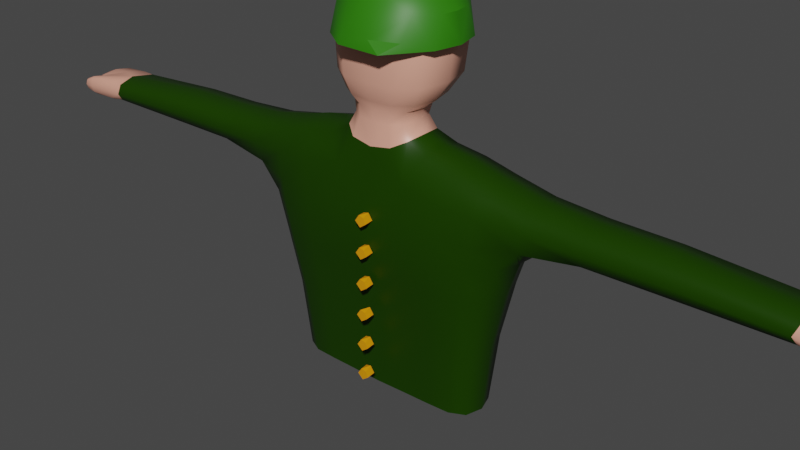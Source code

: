# Source: solider_body.blend  (saved by Blender 2.91.10; exported with 4.5.12 LTS)
import bpy
from mathutils import Matrix  # noqa: F401  (used for matrix-valued properties, if any)

bpy.ops.wm.read_factory_settings(use_empty=True)
scene = bpy.context.scene
scene.name = 'Scene'

# ---- collections
col_collection = bpy.data.collections.new('Collection'); scene.collection.children.link(col_collection)

# ---- materials (node trees are filled in below, after node groups)
mat_material_001 = bpy.data.materials.new('Material.001')
mat_material_001.alpha_threshold = 0.0
mat_material_001.use_transparent_shadow = False
mat_material_001.line_color = (0.0, 0.0, 0.0, 1.0)
mat_material_003 = bpy.data.materials.new('Material.003')
mat_material_003.alpha_threshold = 0.0
mat_material_003.use_transparent_shadow = False
mat_material_003.line_color = (0.0, 0.0, 0.0, 1.0)
mat_material_005 = bpy.data.materials.new('Material.005')
mat_material_005.alpha_threshold = 0.0
mat_material_005.use_transparent_shadow = False
mat_material_005.line_color = (0.0, 0.0, 0.0, 1.0)
mat_material_004 = bpy.data.materials.new('Material.004')
mat_material_004.use_transparent_shadow = False
mat_material_006 = bpy.data.materials.new('Material.006')
mat_material_006.use_transparent_shadow = False

# ---- node groups
ng_auto_smooth = bpy.data.node_groups.new('Auto Smooth', 'GeometryNodeTree')
_s = ng_auto_smooth.interface.new_socket(name='Geometry', in_out='OUTPUT', socket_type='NodeSocketGeometry')
_s = ng_auto_smooth.interface.new_socket(name='Geometry', in_out='INPUT', socket_type='NodeSocketGeometry')
_s = ng_auto_smooth.interface.new_socket(name='Angle', in_out='INPUT', socket_type='NodeSocketFloat')
_s.subtype = 'ANGLE'
_s.min_value = 0.0
_s.max_value = 3.142
ng_auto_smooth.is_modifier = True
_N = ng_auto_smooth.nodes; _L = ng_auto_smooth.links
n0 = _N.new('NodeGroupOutput'); n0.name = 'Group Output'; n0.location = (480, -100)
n1 = _N.new('NodeGroupInput'); n1.name = 'Group Input'; n1.location = (-420, -300)
n2 = _N.new('NodeGroupInput'); n2.name = 'Group Input.001'; n2.location = (-60, -100)
n3 = _N.new('GeometryNodeSetShadeSmooth'); n3.name = 'Set Shade Smooth'; n3.location = (120, -100)
n3.domain = 'EDGE'
n4 = _N.new('GeometryNodeSetShadeSmooth'); n4.name = 'Set Shade Smooth.001'; n4.location = (300, -100)
n5 = _N.new('GeometryNodeInputMeshEdgeAngle'); n5.name = 'Edge Angle'; n5.location = (-420, -220)
n6 = _N.new('GeometryNodeInputEdgeSmooth'); n6.name = 'Is Edge Smooth'; n6.location = (-60, -160)
n7 = _N.new('GeometryNodeInputShadeSmooth'); n7.name = 'Is Face Smooth'; n7.location = (-240, -340)
n8 = _N.new('FunctionNodeBooleanMath'); n8.name = 'Boolean Math'; n8.location = (-60, -220)
n9 = _N.new('FunctionNodeCompare'); n9.name = 'Compare'; n9.location = (-240, -180)
n9.operation = 'LESS_EQUAL'
_L.new(n5.outputs[0], n9.inputs[0])
_L.new(n4.outputs[0], n0.inputs[0])
_L.new(n1.outputs[1], n9.inputs[1])
_L.new(n9.outputs[0], n8.inputs[0])
_L.new(n7.outputs[0], n8.inputs[1])
_L.new(n2.outputs[0], n3.inputs[0])
_L.new(n6.outputs[0], n3.inputs[1])
_L.new(n3.outputs[0], n4.inputs[0])
_L.new(n8.outputs[0], n3.inputs[2])
n0.is_active_output = True

# ---- material node trees
mat_material_001.use_nodes = True; mat_material_001.node_tree.nodes.clear()
_N = mat_material_001.node_tree.nodes; _L = mat_material_001.node_tree.links
n0 = _N.new('ShaderNodeOutputMaterial'); n0.name = 'Material Output'; n0.location = (300, 300)
n1 = _N.new('ShaderNodeBsdfPrincipled'); n1.name = 'Principled BSDF'; n1.location = (10, 300)
n1.distribution = 'GGX'
n1.subsurface_method = 'BURLEY'
n1.inputs[0].default_value = (0.01107, 0.04359, 0.0, 1.0)
n1.inputs[2].default_value = 0.4
n1.inputs[3].default_value = 1.45
n1.inputs[13].default_value = 0.1091
n1.inputs[27].default_value = (0.0, 0.0, 0.0, 1.0)
n1.inputs[28].default_value = 1.0
_L.new(n1.outputs[0], n0.inputs[0])
n0.is_active_output = True
mat_material_003.use_nodes = True; mat_material_003.node_tree.nodes.clear()
_N = mat_material_003.node_tree.nodes; _L = mat_material_003.node_tree.links
n0 = _N.new('ShaderNodeOutputMaterial'); n0.name = 'Material Output'; n0.location = (300, 300)
n1 = _N.new('ShaderNodeBsdfPrincipled'); n1.name = 'Principled BSDF'; n1.location = (10, 300)
n1.distribution = 'GGX'
n1.subsurface_method = 'BURLEY'
n1.inputs[0].default_value = (0.02026, 0.02026, 0.02026, 1.0)
n1.inputs[2].default_value = 0.4
n1.inputs[3].default_value = 1.45
n1.inputs[27].default_value = (0.0, 0.0, 0.0, 1.0)
n1.inputs[28].default_value = 1.0
_L.new(n1.outputs[0], n0.inputs[0])
n0.is_active_output = True
mat_material_005.use_nodes = True; mat_material_005.node_tree.nodes.clear()
_N = mat_material_005.node_tree.nodes; _L = mat_material_005.node_tree.links
n0 = _N.new('ShaderNodeOutputMaterial'); n0.name = 'Material Output'; n0.location = (300, 300)
n1 = _N.new('ShaderNodeBsdfPrincipled'); n1.name = 'Principled BSDF'; n1.location = (10, 300)
n1.distribution = 'GGX'
n1.subsurface_method = 'BURLEY'
n1.inputs[0].default_value = (0.8, 0.371, 0.2708, 1.0)
n1.inputs[2].default_value = 0.4
n1.inputs[3].default_value = 1.45
n1.inputs[27].default_value = (0.0, 0.0, 0.0, 1.0)
n1.inputs[28].default_value = 1.0
_L.new(n1.outputs[0], n0.inputs[0])
n0.is_active_output = True
mat_material_004.use_nodes = True; mat_material_004.node_tree.nodes.clear()
_N = mat_material_004.node_tree.nodes; _L = mat_material_004.node_tree.links
n0 = _N.new('ShaderNodeBsdfPrincipled'); n0.name = 'Principled BSDF'; n0.location = (10, 300)
n0.distribution = 'GGX'
n0.subsurface_method = 'BURLEY'
n0.inputs[0].default_value = (0.02353, 0.1834, 0.0, 1.0)
n0.inputs[3].default_value = 1.45
n0.inputs[27].default_value = (0.0, 0.0, 0.0, 1.0)
n0.inputs[28].default_value = 1.0
n1 = _N.new('ShaderNodeOutputMaterial'); n1.name = 'Material Output'; n1.location = (300, 300)
_L.new(n0.outputs[0], n1.inputs[0])
n1.is_active_output = True
mat_material_006.use_nodes = True; mat_material_006.node_tree.nodes.clear()
_N = mat_material_006.node_tree.nodes; _L = mat_material_006.node_tree.links
n0 = _N.new('ShaderNodeBsdfPrincipled'); n0.name = 'Principled BSDF'; n0.location = (10, 300)
n0.distribution = 'GGX'
n0.subsurface_method = 'BURLEY'
n0.inputs[0].default_value = (0.8, 0.3002, 0.0, 1.0)
n0.inputs[3].default_value = 1.45
n0.inputs[27].default_value = (0.0, 0.0, 0.0, 1.0)
n0.inputs[28].default_value = 1.0
n1 = _N.new('ShaderNodeOutputMaterial'); n1.name = 'Material Output'; n1.location = (300, 300)
_L.new(n0.outputs[0], n1.inputs[0])
n1.is_active_output = True

# ---- world
world_world = bpy.data.worlds.new('World'); scene.world = world_world
world_world.use_nodes = True; world_world.node_tree.nodes.clear()
_N = world_world.node_tree.nodes; _L = world_world.node_tree.links
n0 = _N.new('ShaderNodeOutputWorld'); n0.name = 'World Output'; n0.location = (300, 300)
n1 = _N.new('ShaderNodeBackground'); n1.name = 'Background'; n1.location = (10, 300)
n1.inputs[0].default_value = (0.05088, 0.05088, 0.05088, 1.0)
_L.new(n1.outputs[0], n0.inputs[0])
n0.is_active_output = True
world_world.color = (0.05088, 0.05088, 0.05088)
world_world.use_sun_shadow = False
world_world.sun_shadow_jitter_overblur = 0.0

# ---- meshes
me_cube_001 = bpy.data.meshes.new('Cube.001')
me_cube_001.from_pydata([(1.154, 0.5349, 0.8462), (1.154, -0.471, 0.8462), (0.5974, -0.6128, 0.9213), (0.5971, 0.5838, 0.9213), (1.123, 0.619, 0.6682), (1.123, -0.5591, 0.6682), (0.5625, 0.9426, 0.6573), (0.5626, -0.9439, 0.6573), (2.035, 0.5466, 0.8209), (2.035, -0.3938, 0.8209), (2.035, 0.5487, 0.6957), (2.035, -0.3917, 0.6957), (0.2512, -0.5642, 1.007), (0.2495, 0.3468, 1.007), (0.2178, -0.49, 1.127), (0.2157, 0.338, 1.127), (0.3465, -0.5583, 1.252), (0.3432, 0.808, 1.252), (0.3409, -0.3914, 1.56), (0.3385, 0.7407, 1.56), (2.998, 0.7537, 0.7618), (2.997, -0.3434, 0.7618), (2.998, 0.7664, 0.6777), (2.997, -0.3307, 0.6777), (0.8794, 0.585, 0.3701), (0.8794, -0.5743, 0.3701), (0.5151, 0.8992, 0.3694), (0.5151, -0.8971, 0.3694), (3.158, -0.06668, 0.7669), (3.158, -0.01555, 0.6521), (3.313, -0.2129, 0.734), (3.313, -0.3346, 0.7331), (3.313, -0.3187, 0.6845), (3.313, -0.1811, 0.6797), (3.318, 0.7233, 0.7331), (3.318, 0.7392, 0.6845), (3.318, 0.1397, 0.734), (3.318, 0.1715, 0.6797), (0.7391, 0.3927, -0.2691), (0.7391, -0.3927, -0.2691), (0.4503, 0.5951, -0.2663), (0.4503, -0.5951, -0.2663), (-1.154, 0.5349, 0.8462), (-1.154, -0.471, 0.8462), (0.0, 0.5671, 0.9594), (0.0, -0.7875, 0.9594), (-0.5974, -0.6128, 0.9213), (-0.5971, 0.5838, 0.9213), (-1.123, 0.619, 0.6682), (0.0, -0.9631, 0.6497), (-1.123, -0.5591, 0.6682), (0.0, 0.9183, 0.6497), (-0.5625, 0.9426, 0.6573), (-0.5626, -0.9439, 0.6573), (-2.035, 0.5466, 0.8209), (-2.035, -0.3938, 0.8209), (-2.035, 0.5487, 0.6957), (-2.035, -0.3917, 0.6957), (-0.2512, -0.5642, 1.007), (-0.2495, 0.3468, 1.007), (-0.2178, -0.49, 1.127), (0.0, -0.697, 1.127), (0.0, 0.545, 1.127), (-0.2157, 0.338, 1.127), (-0.3465, -0.5583, 1.252), (0.0, -0.8998, 1.252), (0.0, 1.15, 1.252), (-0.3432, 0.808, 1.252), (-0.3409, -0.3914, 1.56), (0.0, -0.5801, 1.604), (0.0, 0.9294, 1.604), (-0.3385, 0.7407, 1.56), (-2.998, 0.7537, 0.7618), (-2.997, -0.3434, 0.7618), (-2.998, 0.7664, 0.6777), (-2.997, -0.3307, 0.6777), (-0.8794, 0.585, 0.3701), (-0.8794, -0.5743, 0.3701), (0.0, 0.9063, 0.3692), (-0.5151, 0.8992, 0.3694), (-0.5151, -0.8971, 0.3694), (0.0, -0.9063, 0.3692), (-3.158, -0.06668, 0.7669), (-3.158, -0.01555, 0.6521), (-3.313, -0.2129, 0.734), (-3.313, -0.3346, 0.7331), (-3.313, -0.3187, 0.6845), (-3.313, -0.1811, 0.6797), (-3.318, 0.7233, 0.7331), (-3.318, 0.7392, 0.6845), (-3.318, 0.1397, 0.734), (-3.318, 0.1715, 0.6797), (-0.7391, 0.3927, -0.2691), (-0.7391, -0.3927, -0.2691), (0.0, 0.6253, -0.2666), (-0.4503, 0.5951, -0.2663), (-0.4503, -0.5951, -0.2663), (0.0, -0.6253, -0.2666), (0.0, -0.8857, 0.8039), (0.1578, -0.7645, 0.9768), (1.154, 0.03197, 0.8736), (0.8475, 0.5806, 0.8821), (0.8476, -0.5474, 0.8821), (0.3829, 0.4879, 0.9535), (0.608, -0.01561, 0.9627), (1.151, 0.738, 0.7699), (0.0, -0.9837, 0.5309), (1.151, -0.6744, 0.7699), (0.0, 0.7519, 0.8039), (0.5732, 0.8618, 0.8042), (0.5735, -0.8817, 0.8042), (0.8261, -0.8377, 0.6601), (0.2844, 0.9356, 0.6594), (0.8261, 0.8689, 0.6601), (1.198, 0.03162, 0.6441), (0.2846, -0.9671, 0.6594), (2.051, 0.06647, 0.8443), (2.026, 0.7291, 0.759), (2.026, -0.564, 0.759), (2.051, 0.07124, 0.67), (1.547, -0.4401, 0.7005), (1.549, -0.432, 0.8298), (1.549, 0.5166, 0.8298), (1.547, 0.525, 0.7005), (0.3838, -0.6134, 0.9535), (0.1564, 0.5505, 0.9768), (0.2803, -0.1098, 1.02), (0.1255, -0.6711, 1.127), (0.1237, 0.5191, 1.127), (0.2492, -0.07602, 1.127), (0.2007, -0.5115, 1.073), (0.0, -0.7068, 1.067), (0.1989, 0.2716, 1.073), (0.0, 0.4664, 1.067), (0.1997, -0.8571, 1.252), (0.1969, 1.107, 1.252), (0.3966, 0.1249, 1.252), (0.0, -0.788, 1.166), (0.0, 0.8381, 1.166), (0.2786, 0.5671, 1.166), (0.2813, -0.517, 1.166), (0.2132, -0.5478, 1.596), (0.0, 0.1747, 1.669), (0.2111, 0.8971, 1.596), (0.3645, 0.1747, 1.589), (0.0, 1.24, 1.429), (0.3652, 0.8819, 1.423), (0.3686, -0.5451, 1.423), (0.0, -0.9031, 1.429), (3.04, -0.172, 0.7803), (2.988, 0.9199, 0.7209), (2.987, -0.4123, 0.7209), (3.04, -0.1349, 0.6516), (2.862, -0.3301, 0.6888), (2.862, -0.3369, 0.7749), (2.862, 0.6329, 0.7749), (2.862, 0.6396, 0.6888), (0.9621, 0.6062, 0.5493), (0.9621, -0.5735, 0.5493), (0.0, 0.9781, 0.5309), (0.5446, 0.9642, 0.5352), (0.5446, -0.9593, 0.5352), (0.0, -0.7307, 0.08845), (0.2653, -0.9052, 0.3692), (0.931, 0.006128, 0.3703), (0.7307, 0.8493, 0.3698), (0.2653, 0.9054, 0.3692), (0.7307, -0.8429, 0.3698), (3.041, 0.3275, 0.7803), (3.041, 0.3646, 0.6516), (3.208, -0.1119, 0.7069), (3.326, -0.2764, 0.7374), (3.326, -0.3409, 0.7085), (3.326, -0.2473, 0.6775), (3.23, -0.3354, 0.677), (3.23, -0.351, 0.747), (3.249, -0.1885, 0.7493), (3.249, -0.1432, 0.6658), (3.331, 0.7943, 0.7085), (3.331, 0.4289, 0.7374), (3.331, 0.458, 0.6775), (3.331, 0.09254, 0.7065), (3.233, 0.8102, 0.677), (3.252, 0.08754, 0.6658), (3.252, 0.04221, 0.7493), (3.233, 0.7946, 0.747), (0.7917, 0.4817, 0.08279), (0.7917, -0.4804, 0.08279), (0.0, 0.7307, 0.08845), (0.4793, 0.726, 0.08741), (0.4793, -0.7258, 0.08741), (0.6246, -0.5652, -0.2676), (0.2354, 0.6079, -0.2661), (0.6246, 0.5652, -0.2676), (0.7783, 4.191e-09, -0.2696), (0.2354, -0.6079, -0.2661), (-0.1578, -0.7645, 0.9768), (-1.154, 0.03197, 0.8736), (-0.8475, 0.5806, 0.8821), (-0.8476, -0.5474, 0.8821), (-0.3829, 0.4879, 0.9535), (-0.608, -0.01561, 0.9627), (-1.151, 0.738, 0.7699), (-1.151, -0.6744, 0.7699), (-0.5732, 0.8618, 0.8042), (-0.5735, -0.8817, 0.8042), (-0.8261, -0.8377, 0.6601), (-0.2844, 0.9356, 0.6594), (-0.8261, 0.8689, 0.6601), (-1.198, 0.03162, 0.6441), (-0.2846, -0.9671, 0.6594), (-2.051, 0.06647, 0.8443), (-2.026, 0.7291, 0.759), (-2.026, -0.564, 0.759), (-2.051, 0.07124, 0.67), (-1.547, -0.4401, 0.7005), (-1.549, -0.432, 0.8298), (-1.549, 0.5166, 0.8298), (-1.547, 0.525, 0.7005), (-0.3838, -0.6134, 0.9535), (-0.1564, 0.5505, 0.9768), (-0.2803, -0.1098, 1.02), (-0.1255, -0.6711, 1.127), (-0.1237, 0.5191, 1.127), (-0.2492, -0.07602, 1.127), (-0.2007, -0.5115, 1.073), (-0.1989, 0.2716, 1.073), (-0.1997, -0.8571, 1.252), (-0.1969, 1.107, 1.252), (-0.3966, 0.1249, 1.252), (-0.2786, 0.5671, 1.166), (-0.2813, -0.517, 1.166), (-0.2132, -0.5478, 1.596), (-0.2111, 0.8971, 1.596), (-0.3645, 0.1747, 1.589), (-0.3652, 0.8819, 1.423), (-0.3686, -0.5451, 1.423), (-3.04, -0.172, 0.7803), (-2.988, 0.9199, 0.7209), (-2.987, -0.4123, 0.7209), (-3.04, -0.1349, 0.6516), (-2.852, -0.3301, 0.6888), (-2.852, -0.3369, 0.7749), (-2.852, 0.6329, 0.7749), (-2.852, 0.6396, 0.6888), (-0.9621, 0.6062, 0.5493), (-0.9621, -0.5735, 0.5493), (-0.5446, 0.9642, 0.5352), (-0.5446, -0.9593, 0.5352), (-0.2653, -0.9052, 0.3692), (-0.931, 0.006128, 0.3703), (-0.7307, 0.8493, 0.3698), (-0.2653, 0.9054, 0.3692), (-0.7307, -0.8429, 0.3698), (-3.041, 0.3275, 0.7803), (-3.041, 0.3646, 0.6516), (-3.208, -0.1119, 0.7069), (-3.326, -0.2764, 0.7374), (-3.326, -0.3409, 0.7085), (-3.326, -0.2473, 0.6775), (-3.326, -0.1828, 0.7065), (-3.23, -0.3354, 0.677), (-3.23, -0.351, 0.747), (-3.249, -0.1885, 0.7493), (-3.249, -0.1432, 0.6658), (-3.331, 0.7943, 0.7085), (-3.331, 0.4289, 0.7374), (-3.331, 0.458, 0.6775), (-3.331, 0.09254, 0.7065), (-3.233, 0.8102, 0.677), (-3.252, 0.08754, 0.6658), (-3.252, 0.04221, 0.7493), (-3.233, 0.7946, 0.747), (-0.7917, 0.4817, 0.08279), (-0.7917, -0.4804, 0.08279), (-0.4793, 0.726, 0.08741), (-0.4793, -0.7258, 0.08741), (-0.6246, -0.5652, -0.2676), (-0.2354, 0.6079, -0.2661), (-0.6246, 0.5652, -0.2676), (-0.7783, 1.397e-09, -0.2696), (-0.2354, -0.6079, -0.2661), (0.4111, -0.06528, 0.9885), (0.2809, -0.8791, 0.8417), (1.547, -0.6111, 0.7661), (0.8426, 0.828, 0.7829), (0.2802, 0.7725, 0.8417), (0.8427, -0.7943, 0.7829), (0.8489, 0.01643, 0.9177), (0.7842, -0.8709, 0.5423), (0.278, 0.9781, 0.5325), (0.7842, 0.8901, 0.5423), (1.024, 0.01856, 0.55), (0.2781, -0.9814, 0.5325), (2.84, -0.4803, 0.733), (1.547, 0.6973, 0.7661), (1.555, 0.04162, 0.6763), (1.551, 0.04108, 0.8534), (0.1173, -0.683, 1.069), (0.2288, -0.1201, 1.074), (0.1157, 0.4434, 1.069), (0.212, 1.195, 1.428), (0.1598, 0.8042, 1.166), (0.1621, -0.7541, 1.166), (0.322, 0.02505, 1.166), (0.2146, 0.1747, 1.659), (0.2149, -0.8582, 1.428), (0.4206, 0.1684, 1.426), (3.24, 0.4514, 0.6578), (2.901, 0.1042, 0.7915), (2.901, 0.1232, 0.6645), (2.84, 0.8201, 0.733), (0.2499, -0.7284, 0.08837), (0.8345, 0.000766, 0.08192), (0.6672, 0.6936, 0.08511), (0.2499, 0.7284, 0.08837), (0.6672, -0.6928, 0.08511), (3.353, -0.2618, 0.7068), (3.23, -0.3796, 0.7127), (3.237, -0.2694, 0.7619), (3.237, -0.2282, 0.6578), (3.359, 0.4434, 0.7068), (3.26, -0.0665, 0.7066), (3.24, 0.4102, 0.7619), (3.233, 0.9425, 0.7127), (-0.4111, -0.06528, 0.9885), (-0.2809, -0.8791, 0.8417), (-1.547, -0.6111, 0.7661), (-0.8426, 0.828, 0.7829), (-0.2802, 0.7725, 0.8417), (-0.8427, -0.7943, 0.7829), (-0.8489, 0.01643, 0.9177), (-0.7842, -0.8709, 0.5423), (-0.278, 0.9781, 0.5325), (-0.7842, 0.8901, 0.5423), (-1.024, 0.01856, 0.55), (-0.2781, -0.9814, 0.5325), (-2.83, -0.4803, 0.733), (-1.547, 0.6973, 0.7661), (-1.555, 0.04162, 0.6763), (-1.551, 0.04108, 0.8534), (-0.1173, -0.683, 1.069), (-0.2288, -0.1201, 1.074), (-0.1157, 0.4434, 1.069), (-0.212, 1.195, 1.428), (-0.1598, 0.8042, 1.166), (-0.1621, -0.7541, 1.166), (-0.322, 0.02505, 1.166), (-0.2146, 0.1747, 1.659), (-0.2149, -0.8582, 1.428), (-0.4206, 0.1684, 1.426), (-3.24, 0.4514, 0.6578), (-2.88, 0.1042, 0.7915), (-2.869, 0.1232, 0.6645), (-2.83, 0.8201, 0.733), (-0.2499, -0.7284, 0.08837), (-0.8345, 0.000766, 0.08192), (-0.6672, 0.6936, 0.08511), (-0.2499, 0.7284, 0.08837), (-0.6672, -0.6928, 0.08511), (-3.353, -0.2618, 0.7068), (-3.23, -0.3796, 0.7127), (-3.237, -0.2694, 0.7619), (-3.256, -0.1427, 0.7066), (-3.237, -0.2282, 0.6578), (-3.359, 0.4434, 0.7068), (-3.26, -0.0665, 0.7066), (-3.24, 0.4102, 0.7619), (-3.233, 0.9425, 0.7127)], [], [(3, 103, 282, 104), (103, 13, 126, 282), (282, 126, 12, 124), (104, 282, 124, 2), (7, 110, 283, 115), (2, 124, 283, 110), (12, 99, 283, 124), (45, 98, 283, 99), (49, 115, 283, 98), (1, 107, 284, 121), (107, 5, 120, 284), (284, 120, 11, 118), (121, 284, 118, 9), (6, 109, 285, 113), (109, 3, 101, 285), (285, 101, 0, 105), (113, 285, 105, 4), (51, 108, 286, 112), (44, 125, 286, 108), (13, 103, 286, 125), (3, 109, 286, 103), (6, 112, 286, 109), (5, 107, 287, 111), (107, 1, 102, 287), (287, 102, 2, 110), (111, 287, 110, 7), (0, 101, 288, 100), (101, 3, 104, 288), (288, 104, 2, 102), (100, 288, 102, 1), (25, 158, 289, 167), (158, 5, 111, 289), (289, 111, 7, 161), (167, 289, 161, 27), (78, 159, 290, 166), (159, 51, 112, 290), (290, 112, 6, 160), (166, 290, 160, 26), (26, 160, 291, 165), (160, 6, 113, 291), (291, 113, 4, 157), (165, 291, 157, 24), (24, 157, 292, 164), (157, 4, 114, 292), (292, 114, 5, 158), (164, 292, 158, 25), (27, 161, 293, 163), (161, 7, 115, 293), (293, 115, 49, 106), (163, 293, 106, 81), (9, 118, 294, 154), (118, 11, 153, 294), (294, 153, 23, 151), (154, 294, 151, 21), (4, 105, 295, 123), (105, 0, 122, 295), (295, 122, 8, 117), (123, 295, 117, 10), (5, 114, 296, 120), (114, 4, 123, 296), (296, 123, 10, 119), (120, 296, 119, 11), (0, 100, 297, 122), (100, 1, 121, 297), (297, 121, 9, 116), (122, 297, 116, 8), (45, 99, 298, 131), (99, 12, 130, 298), (298, 130, 14, 127), (131, 298, 127, 61), (12, 126, 299, 130), (126, 13, 132, 299), (299, 132, 15, 129), (130, 299, 129, 14), (13, 125, 300, 132), (125, 44, 133, 300), (300, 133, 62, 128), (132, 300, 128, 15), (17, 135, 301, 146), (135, 66, 145, 301), (301, 145, 70, 143), (146, 301, 143, 19), (15, 128, 302, 139), (128, 62, 138, 302), (302, 138, 66, 135), (139, 302, 135, 17), (61, 127, 303, 137), (127, 14, 140, 303), (303, 140, 16, 134), (137, 303, 134, 65), (14, 129, 304, 140), (129, 15, 139, 304), (304, 139, 17, 136), (140, 304, 136, 16), (18, 144, 305, 141), (144, 19, 143, 305), (305, 143, 70, 142), (141, 305, 142, 69), (65, 134, 306, 148), (134, 16, 147, 306), (306, 147, 18, 141), (148, 306, 141, 69), (16, 136, 307, 147), (136, 17, 146, 307), (307, 146, 19, 144), (147, 307, 144, 18), (29, 169, 308, 183), (169, 22, 182, 308), (308, 182, 35, 180), (183, 308, 180, 37), (8, 116, 309, 155), (9, 154, 309, 116), (21, 149, 309, 154), (28, 168, 309, 149), (20, 155, 309, 168), (11, 119, 310, 153), (10, 156, 310, 119), (22, 169, 310, 156), (29, 152, 310, 169), (23, 153, 310, 152), (10, 117, 311, 156), (117, 8, 155, 311), (311, 155, 20, 150), (156, 311, 150, 22), (41, 190, 312, 195), (190, 27, 163, 312), (312, 163, 81, 162), (195, 312, 162, 97), (38, 186, 313, 194), (186, 24, 164, 313), (313, 164, 25, 187), (194, 313, 187, 39), (40, 189, 314, 193), (189, 26, 165, 314), (314, 165, 24, 186), (193, 314, 186, 38), (94, 188, 315, 192), (188, 78, 166, 315), (315, 166, 26, 189), (192, 315, 189, 40), (39, 187, 316, 191), (187, 25, 167, 316), (316, 167, 27, 190), (191, 316, 190, 41), (317, 171, 31, 172), (173, 317, 172, 32), (21, 151, 318, 175), (151, 23, 174, 318), (318, 174, 32, 172), (175, 318, 172, 31), (28, 149, 319, 176), (149, 21, 175, 319), (319, 175, 31, 171), (176, 319, 171, 30), (23, 152, 320, 174), (152, 29, 177, 320), (320, 177, 33, 173), (174, 320, 173, 32), (35, 178, 321, 180), (178, 34, 179, 321), (321, 179, 36, 181), (180, 321, 181, 37), (28, 170, 322, 184), (170, 29, 183, 322), (322, 183, 37, 181), (184, 322, 181, 36), (20, 168, 323, 185), (168, 28, 184, 323), (323, 184, 36, 179), (185, 323, 179, 34), (22, 150, 324, 182), (150, 20, 185, 324), (324, 185, 34, 178), (182, 324, 178, 35), (47, 201, 325, 200), (201, 46, 219, 325), (325, 219, 58, 221), (200, 325, 221, 59), (53, 210, 326, 205), (49, 98, 326, 210), (45, 196, 326, 98), (58, 219, 326, 196), (46, 205, 326, 219), (43, 216, 327, 203), (216, 55, 213, 327), (327, 213, 57, 215), (203, 327, 215, 50), (52, 208, 328, 204), (208, 48, 202, 328), (328, 202, 42, 198), (204, 328, 198, 47), (51, 207, 329, 108), (52, 204, 329, 207), (47, 200, 329, 204), (59, 220, 329, 200), (44, 108, 329, 220), (50, 206, 330, 203), (206, 53, 205, 330), (330, 205, 46, 199), (203, 330, 199, 43), (42, 197, 331, 198), (197, 43, 199, 331), (331, 199, 46, 201), (198, 331, 201, 47), (77, 253, 332, 246), (253, 80, 248, 332), (332, 248, 53, 206), (246, 332, 206, 50), (78, 252, 333, 159), (252, 79, 247, 333), (333, 247, 52, 207), (159, 333, 207, 51), (79, 251, 334, 247), (251, 76, 245, 334), (334, 245, 48, 208), (247, 334, 208, 52), (76, 250, 335, 245), (250, 77, 246, 335), (335, 246, 50, 209), (245, 335, 209, 48), (80, 249, 336, 248), (249, 81, 106, 336), (336, 106, 49, 210), (248, 336, 210, 53), (55, 242, 337, 213), (242, 73, 239, 337), (337, 239, 75, 241), (213, 337, 241, 57), (48, 218, 338, 202), (218, 56, 212, 338), (338, 212, 54, 217), (202, 338, 217, 42), (50, 215, 339, 209), (215, 57, 214, 339), (339, 214, 56, 218), (209, 339, 218, 48), (42, 217, 340, 197), (217, 54, 211, 340), (340, 211, 55, 216), (197, 340, 216, 43), (45, 131, 341, 196), (131, 61, 222, 341), (341, 222, 60, 225), (196, 341, 225, 58), (58, 225, 342, 221), (225, 60, 224, 342), (342, 224, 63, 226), (221, 342, 226, 59), (59, 226, 343, 220), (226, 63, 223, 343), (343, 223, 62, 133), (220, 343, 133, 44), (67, 235, 344, 228), (235, 71, 233, 344), (344, 233, 70, 145), (228, 344, 145, 66), (63, 230, 345, 223), (230, 67, 228, 345), (345, 228, 66, 138), (223, 345, 138, 62), (61, 137, 346, 222), (137, 65, 227, 346), (346, 227, 64, 231), (222, 346, 231, 60), (60, 231, 347, 224), (231, 64, 229, 347), (347, 229, 67, 230), (224, 347, 230, 63), (68, 232, 348, 234), (232, 69, 142, 348), (348, 142, 70, 233), (234, 348, 233, 71), (65, 148, 349, 227), (148, 69, 232, 349), (349, 232, 68, 236), (227, 349, 236, 64), (64, 236, 350, 229), (236, 68, 234, 350), (350, 234, 71, 235), (229, 350, 235, 67), (83, 270, 351, 255), (270, 91, 267, 351), (351, 267, 89, 269), (255, 351, 269, 74), (54, 243, 352, 211), (72, 254, 352, 243), (82, 237, 352, 254), (73, 242, 352, 237), (55, 211, 352, 242), (57, 241, 353, 214), (75, 240, 353, 241), (83, 255, 353, 240), (74, 244, 353, 255), (56, 214, 353, 244), (56, 244, 354, 212), (244, 74, 238, 354), (354, 238, 72, 243), (212, 354, 243, 54), (96, 281, 355, 276), (281, 97, 162, 355), (355, 162, 81, 249), (276, 355, 249, 80), (92, 280, 356, 273), (280, 93, 274, 356), (356, 274, 77, 250), (273, 356, 250, 76), (95, 279, 357, 275), (279, 92, 273, 357), (357, 273, 76, 251), (275, 357, 251, 79), (94, 278, 358, 188), (278, 95, 275, 358), (358, 275, 79, 252), (188, 358, 252, 78), (93, 277, 359, 274), (277, 96, 276, 359), (359, 276, 80, 253), (274, 359, 253, 77), (87, 259, 360, 260), (259, 86, 258, 360), (360, 258, 85, 257), (260, 360, 257, 84), (73, 262, 361, 239), (262, 85, 258, 361), (361, 258, 86, 261), (239, 361, 261, 75), (82, 263, 362, 237), (263, 84, 257, 362), (362, 257, 85, 262), (237, 362, 262, 73), (83, 264, 363, 256), (363, 260, 84, 263), (256, 363, 263, 82), (75, 261, 364, 240), (261, 86, 259, 364), (364, 259, 87, 264), (240, 364, 264, 83), (89, 267, 365, 265), (267, 91, 268, 365), (365, 268, 90, 266), (265, 365, 266, 88), (82, 271, 366, 256), (271, 90, 268, 366), (366, 268, 91, 270), (256, 366, 270, 83), (72, 272, 367, 254), (272, 88, 266, 367), (367, 266, 90, 271), (254, 367, 271, 82), (74, 269, 368, 238), (269, 89, 265, 368), (368, 265, 88, 272), (238, 368, 272, 72), (260, 363, 264, 87), (29, 28, 176, 30, 171, 317, 173, 33, 177)])
me_cube_001.polygons.foreach_set('use_smooth', [True] * 355)
me_cube_001.polygons.foreach_set('material_index', [0, 0, 0, 0, 0, 0, 0, 0, 0, 0, 0, 0, 0, 0, 0, 0, 0, 0, 0, 0, 0, 0, 0, 0, 0, 0, 0, 0, 0, 0, 0, 0, 0, 0, 0, 0, 0, 0, 0, 0, 0, 0, 0, 0, 0, 0, 0, 0, 0, 0, 0, 0, 2, 2, 0, 0, 0, 0, 0, 0, 0, 0, 0, 0, 0, 0, 3, 3, 3, 3, 3, 3, 3, 3, 3, 3, 3, 3, 3, 3, 0, 0, 3, 3, 3, 3, 3, 3, 3, 3, 3, 3, 3, 3, 0, 0, 0, 0, 3, 3, 0, 0, 3, 3, 0, 0, 2, 2, 2, 2, 0, 0, 2, 2, 2, 0, 0, 2, 2, 2, 0, 0, 2, 2, 0, 0, 0, 0, 0, 0, 0, 0, 0, 0, 0, 0, 0, 0, 0, 0, 0, 0, 0, 0, 2, 2, 2, 2, 2, 2, 2, 2, 2, 2, 2, 2, 2, 2, 2, 2, 2, 2, 2, 2, 2, 2, 2, 2, 2, 2, 2, 2, 2, 2, 0, 0, 0, 0, 0, 0, 0, 0, 0, 0, 0, 0, 0, 0, 0, 0, 0, 0, 0, 0, 0, 0, 0, 0, 0, 0, 0, 0, 0, 0, 0, 0, 0, 0, 0, 0, 0, 0, 0, 0, 0, 0, 0, 0, 0, 0, 0, 0, 0, 0, 0, 2, 2, 0, 0, 0, 0, 0, 0, 0, 0, 0, 0, 0, 0, 0, 3, 3, 3, 3, 3, 3, 3, 3, 3, 3, 3, 3, 3, 0, 0, 3, 3, 3, 3, 3, 3, 3, 3, 3, 3, 3, 3, 3, 0, 0, 0, 0, 3, 0, 0, 3, 3, 0, 0, 3, 2, 2, 2, 2, 0, 2, 2, 2, 0, 0, 2, 2, 2, 0, 0, 2, 2, 0, 0, 0, 0, 0, 0, 0, 0, 0, 0, 0, 0, 0, 0, 0, 0, 0, 0, 0, 0, 0, 2, 2, 2, 2, 2, 2, 2, 2, 2, 2, 2, 2, 2, 2, 2, 2, 2, 2, 2, 2, 2, 2, 2, 2, 2, 2, 2, 2, 2, 2, 2, 2, 2, 2, 2, 2, 2])
_uv = me_cube_001.uv_layers.new(name='UVMap')
_uv.uv.foreach_set('vector', [0.7224, 0.5, 0.7597, 0.5, 0.7595, 0.625, 0.7223, 0.625, 0.7597, 0.5, 0.7842, 0.5, 0.7837, 0.625, 0.7595, 0.625, 0.7595, 0.625, 0.7837, 0.625, 0.7833, 0.75, 0.7592, 0.75, 0.7223, 0.625, 0.7595, 0.625, 0.7592, 0.75, 0.7222, 0.75, 0.5818, 0.8605, 0.6023, 0.858, 0.6056, 0.9248, 0.5819, 0.9273, 0.625, 0.8472, 0.625, 0.8842, 0.6056, 0.9248, 0.6023, 0.858, 0.625, 0.9083, 0.62, 0.9502, 0.6056, 0.9248, 0.625, 0.8842, 0.625, 1.0, 0.6005, 1.0, 0.6056, 0.9248, 0.62, 0.9502, 0.5759, 1.0, 0.5819, 0.9273, 0.6056, 0.9248, 0.6005, 1.0, 0.6422, 0.7672, 0.6023, 0.7628, 0.6009, 0.7428, 0.6193, 0.7138, 0.6023, 0.7628, 0.5797, 0.7324, 0.5836, 0.7111, 0.6009, 0.7428, 0.6009, 0.7428, 0.5836, 0.7111, 0.5841, 0.7099, 0.6005, 0.74, 0.6193, 0.7138, 0.6009, 0.7428, 0.6005, 0.74, 0.6168, 0.7103, 0.5818, 0.3895, 0.6023, 0.3919, 0.6016, 0.4462, 0.5811, 0.4488, 0.6023, 0.3919, 0.625, 0.4026, 0.6272, 0.4469, 0.6016, 0.4462, 0.6016, 0.4462, 0.6272, 0.4469, 0.6422, 0.4828, 0.6023, 0.4872, 0.5811, 0.4488, 0.6016, 0.4462, 0.6023, 0.4872, 0.5797, 0.5176, 0.5759, 0.25, 0.6005, 0.25, 0.6056, 0.325, 0.5819, 0.3227, 0.625, 0.25, 0.62, 0.2994, 0.6056, 0.325, 0.6005, 0.25, 0.625, 0.3408, 0.625, 0.3653, 0.6056, 0.325, 0.62, 0.2994, 0.625, 0.4026, 0.6023, 0.3919, 0.6056, 0.325, 0.625, 0.3653, 0.5818, 0.3895, 0.5819, 0.3227, 0.6056, 0.325, 0.6023, 0.3919, 0.5797, 0.7324, 0.6023, 0.7628, 0.6016, 0.8038, 0.5811, 0.8011, 0.6023, 0.7628, 0.6422, 0.7672, 0.6272, 0.8031, 0.6016, 0.8038, 0.6016, 0.8038, 0.6272, 0.8031, 0.625, 0.8472, 0.6023, 0.858, 0.5811, 0.8011, 0.6016, 0.8038, 0.6023, 0.858, 0.5818, 0.8605, 0.6422, 0.4828, 0.6781, 0.4978, 0.6781, 0.625, 0.6419, 0.625, 0.6781, 0.4978, 0.7224, 0.5, 0.7223, 0.625, 0.6781, 0.625, 0.6781, 0.625, 0.7223, 0.625, 0.7222, 0.75, 0.6781, 0.7522, 0.6419, 0.625, 0.6781, 0.625, 0.6781, 0.7522, 0.6422, 0.7672, 0.5462, 0.7256, 0.566, 0.7263, 0.5663, 0.7997, 0.5462, 0.7996, 0.566, 0.7263, 0.5797, 0.7324, 0.5811, 0.8011, 0.5663, 0.7997, 0.5663, 0.7997, 0.5811, 0.8011, 0.5818, 0.8605, 0.5664, 0.8606, 0.5462, 0.7996, 0.5663, 0.7997, 0.5664, 0.8606, 0.5462, 0.8606, 0.5586, 0.25, 0.5673, 0.25, 0.5667, 0.3224, 0.5472, 0.3224, 0.5673, 0.25, 0.5759, 0.25, 0.5819, 0.3227, 0.5667, 0.3224, 0.5667, 0.3224, 0.5819, 0.3227, 0.5818, 0.3895, 0.5664, 0.3894, 0.5472, 0.3224, 0.5667, 0.3224, 0.5664, 0.3894, 0.5462, 0.3894, 0.5462, 0.3894, 0.5664, 0.3894, 0.5663, 0.4503, 0.5462, 0.4504, 0.5664, 0.3894, 0.5818, 0.3895, 0.5811, 0.4488, 0.5663, 0.4503, 0.5663, 0.4503, 0.5811, 0.4488, 0.5797, 0.5176, 0.566, 0.5237, 0.5462, 0.4504, 0.5663, 0.4503, 0.566, 0.5237, 0.5462, 0.5244, 0.5462, 0.5244, 0.566, 0.5237, 0.5656, 0.625, 0.5462, 0.625, 0.566, 0.5237, 0.5797, 0.5176, 0.5744, 0.625, 0.5656, 0.625, 0.5656, 0.625, 0.5744, 0.625, 0.5797, 0.7324, 0.566, 0.7263, 0.5462, 0.625, 0.5656, 0.625, 0.566, 0.7263, 0.5462, 0.7256, 0.5462, 0.8606, 0.5664, 0.8606, 0.5667, 0.9276, 0.5472, 0.9276, 0.5664, 0.8606, 0.5818, 0.8605, 0.5819, 0.9273, 0.5667, 0.9276, 0.5667, 0.9276, 0.5819, 0.9273, 0.5759, 1.0, 0.5673, 1.0, 0.5472, 0.9276, 0.5667, 0.9276, 0.5673, 1.0, 0.5586, 1.0, 0.6168, 0.7103, 0.6005, 0.74, 0.6005, 0.7416, 0.6168, 0.7171, 0.6005, 0.74, 0.5841, 0.7099, 0.5841, 0.7159, 0.6005, 0.7416, 0.6005, 0.7416, 0.5841, 0.7159, 0.5841, 0.7316, 0.6005, 0.7457, 0.6168, 0.7171, 0.6005, 0.7416, 0.6005, 0.7457, 0.6168, 0.7339, 0.5797, 0.5176, 0.6023, 0.4872, 0.6009, 0.5073, 0.5836, 0.5393, 0.6023, 0.4872, 0.6422, 0.4828, 0.6193, 0.5366, 0.6009, 0.5073, 0.6009, 0.5073, 0.6193, 0.5366, 0.6168, 0.5436, 0.6005, 0.5109, 0.5836, 0.5393, 0.6009, 0.5073, 0.6005, 0.5109, 0.5841, 0.5432, 0.5797, 0.7324, 0.5744, 0.625, 0.5775, 0.6254, 0.5836, 0.7111, 0.5744, 0.625, 0.5797, 0.5176, 0.5836, 0.5393, 0.5775, 0.6254, 0.5775, 0.6254, 0.5836, 0.5393, 0.5841, 0.5432, 0.578, 0.6285, 0.5836, 0.7111, 0.5775, 0.6254, 0.578, 0.6285, 0.5841, 0.7099, 0.6422, 0.4828, 0.6419, 0.625, 0.6255, 0.6255, 0.6193, 0.5366, 0.6419, 0.625, 0.6422, 0.7672, 0.6193, 0.7138, 0.6255, 0.6255, 0.6255, 0.6255, 0.6193, 0.7138, 0.6168, 0.7103, 0.623, 0.6294, 0.6193, 0.5366, 0.6255, 0.6255, 0.623, 0.6294, 0.6168, 0.5436, 0.625, 1.0, 0.62, 0.9502, 0.6245, 0.9585, 0.625, 1.0, 0.62, 0.9502, 0.625, 0.9083, 0.625, 0.9179, 0.6245, 0.9585, 0.6245, 0.9585, 0.625, 0.9179, 0.625, 0.9193, 0.625, 0.9596, 0.625, 1.0, 0.6245, 0.9585, 0.625, 0.9596, 0.625, 1.0, 0.7833, 0.75, 0.7837, 0.625, 0.7934, 0.625, 0.7929, 0.75, 0.7837, 0.625, 0.7842, 0.5, 0.7939, 0.5, 0.7934, 0.625, 0.7934, 0.625, 0.7939, 0.5, 0.7953, 0.5, 0.7948, 0.625, 0.7929, 0.75, 0.7934, 0.625, 0.7948, 0.625, 0.7943, 0.75, 0.625, 0.3408, 0.62, 0.2994, 0.6245, 0.291, 0.625, 0.3311, 0.62, 0.2994, 0.625, 0.25, 0.625, 0.25, 0.6245, 0.291, 0.6245, 0.291, 0.625, 0.25, 0.625, 0.25, 0.625, 0.2898, 0.625, 0.3311, 0.6245, 0.291, 0.625, 0.2898, 0.625, 0.3297, 0.625, 0.3297, 0.625, 0.2898, 0.625, 0.2898, 0.625, 0.3297, 0.625, 0.2898, 0.625, 0.25, 0.625, 0.25, 0.625, 0.2898, 0.625, 0.2898, 0.625, 0.25, 0.625, 0.25, 0.625, 0.2898, 0.625, 0.3297, 0.625, 0.2898, 0.625, 0.2898, 0.625, 0.3297, 0.625, 0.3297, 0.625, 0.2898, 0.625, 0.2898, 0.625, 0.3297, 0.625, 0.2898, 0.625, 0.25, 0.625, 0.25, 0.625, 0.2898, 0.625, 0.2898, 0.625, 0.25, 0.625, 0.25, 0.625, 0.2898, 0.625, 0.3297, 0.625, 0.2898, 0.625, 0.2898, 0.625, 0.3297, 0.625, 1.0, 0.625, 0.9596, 0.625, 0.9596, 0.625, 1.0, 0.625, 0.9596, 0.625, 0.9193, 0.625, 0.9193, 0.625, 0.9596, 0.625, 0.9596, 0.625, 0.9193, 0.625, 0.9193, 0.625, 0.9596, 0.625, 1.0, 0.625, 0.9596, 0.625, 0.9596, 0.625, 1.0, 0.7943, 0.75, 0.7948, 0.625, 0.7948, 0.625, 0.7943, 0.75, 0.7948, 0.625, 0.7953, 0.5, 0.7953, 0.5, 0.7948, 0.625, 0.7948, 0.625, 0.7953, 0.5, 0.7953, 0.5, 0.7948, 0.625, 0.7943, 0.75, 0.7948, 0.625, 0.7948, 0.625, 0.7943, 0.75, 0.8077, 0.75, 0.8082, 0.625, 0.8366, 0.625, 0.8363, 0.75, 0.8082, 0.625, 0.8086, 0.5, 0.8368, 0.5, 0.8366, 0.625, 0.8366, 0.625, 0.8368, 0.5, 0.875, 0.5, 0.875, 0.625, 0.8363, 0.75, 0.8366, 0.625, 0.875, 0.625, 0.875, 0.75, 0.625, 1.0, 0.625, 0.9596, 0.625, 0.9596, 0.625, 1.0, 0.625, 0.9596, 0.625, 0.9193, 0.625, 0.9193, 0.625, 0.9596, 0.625, 0.9596, 0.625, 0.9193, 0.625, 0.9193, 0.625, 0.9596, 0.625, 1.0, 0.625, 0.9596, 0.625, 0.9596, 0.625, 1.0, 0.7943, 0.75, 0.7948, 0.625, 0.7965, 0.625, 0.796, 0.75, 0.7948, 0.625, 0.7953, 0.5, 0.797, 0.5, 0.7965, 0.625, 0.7965, 0.625, 0.797, 0.5, 0.8086, 0.5, 0.8082, 0.625, 0.796, 0.75, 0.7965, 0.625, 0.8082, 0.625, 0.8077, 0.75, 0.5818, 0.6818, 0.5776, 0.6101, 0.5789, 0.5999, 0.5846, 0.6649, 0.5776, 0.6101, 0.5841, 0.5372, 0.5848, 0.5361, 0.5789, 0.5999, 0.5789, 0.5999, 0.5848, 0.5361, 0.5882, 0.5496, 0.5855, 0.5994, 0.5846, 0.6649, 0.5789, 0.5999, 0.5855, 0.5994, 0.5882, 0.6502, 0.6168, 0.5436, 0.623, 0.6294, 0.6234, 0.6426, 0.6168, 0.5453, 0.6168, 0.7103, 0.6168, 0.7171, 0.6234, 0.6426, 0.623, 0.6294, 0.6168, 0.7339, 0.6234, 0.7053, 0.6234, 0.6426, 0.6168, 0.7171, 0.6191, 0.6909, 0.6234, 0.6167, 0.6234, 0.6426, 0.6234, 0.7053, 0.6168, 0.5394, 0.6168, 0.5453, 0.6234, 0.6426, 0.6234, 0.6167, 0.5841, 0.7099, 0.578, 0.6285, 0.5775, 0.6393, 0.5841, 0.7159, 0.5841, 0.5432, 0.5841, 0.5441, 0.5775, 0.6393, 0.578, 0.6285, 0.5841, 0.5372, 0.5776, 0.6101, 0.5775, 0.6393, 0.5841, 0.5441, 0.5818, 0.6818, 0.5776, 0.6987, 0.5775, 0.6393, 0.5776, 0.6101, 0.5841, 0.7316, 0.5841, 0.7159, 0.5775, 0.6393, 0.5776, 0.6987, 0.5841, 0.5432, 0.6005, 0.5109, 0.6005, 0.5112, 0.5841, 0.5441, 0.6005, 0.5109, 0.6168, 0.5436, 0.6168, 0.5453, 0.6005, 0.5112, 0.6005, 0.5112, 0.6168, 0.5453, 0.6168, 0.5394, 0.6005, 0.5096, 0.5841, 0.5441, 0.6005, 0.5112, 0.6005, 0.5096, 0.5841, 0.5372, 0.4668, 0.8606, 0.5111, 0.8606, 0.5114, 0.9276, 0.4668, 0.9276, 0.5111, 0.8606, 0.5462, 0.8606, 0.5472, 0.9276, 0.5114, 0.9276, 0.5114, 0.9276, 0.5472, 0.9276, 0.5586, 1.0, 0.5127, 1.0, 0.4668, 0.9276, 0.5114, 0.9276, 0.5127, 1.0, 0.4668, 1.0, 0.4668, 0.5244, 0.5111, 0.5244, 0.5111, 0.625, 0.4668, 0.625, 0.5111, 0.5244, 0.5462, 0.5244, 0.5462, 0.625, 0.5111, 0.625, 0.5111, 0.625, 0.5462, 0.625, 0.5462, 0.7256, 0.5111, 0.7256, 0.4668, 0.625, 0.5111, 0.625, 0.5111, 0.7256, 0.4668, 0.7256, 0.4668, 0.3894, 0.5111, 0.3894, 0.5111, 0.4504, 0.4668, 0.4504, 0.5111, 0.3894, 0.5462, 0.3894, 0.5462, 0.4504, 0.5111, 0.4504, 0.5111, 0.4504, 0.5462, 0.4504, 0.5462, 0.5244, 0.5111, 0.5244, 0.4668, 0.4504, 0.5111, 0.4504, 0.5111, 0.5244, 0.4668, 0.5244, 0.4668, 0.25, 0.5127, 0.25, 0.5114, 0.3224, 0.4668, 0.3224, 0.5127, 0.25, 0.5586, 0.25, 0.5472, 0.3224, 0.5114, 0.3224, 0.5114, 0.3224, 0.5472, 0.3224, 0.5462, 0.3894, 0.5111, 0.3894, 0.4668, 0.3224, 0.5114, 0.3224, 0.5111, 0.3894, 0.4668, 0.3894, 0.4668, 0.7256, 0.5111, 0.7256, 0.5111, 0.7996, 0.4668, 0.7996, 0.5111, 0.7256, 0.5462, 0.7256, 0.5462, 0.7996, 0.5111, 0.7996, 0.5111, 0.7996, 0.5462, 0.7996, 0.5462, 0.8606, 0.5111, 0.8606, 0.4668, 0.7996, 0.5111, 0.7996, 0.5111, 0.8606, 0.4668, 0.8606, 0.6005, 0.727, 0.6154, 0.7296, 0.6127, 0.7399, 0.6005, 0.741, 0.5855, 0.7244, 0.6005, 0.727, 0.6005, 0.741, 0.5882, 0.7371, 0.6168, 0.7339, 0.6005, 0.7457, 0.6005, 0.7469, 0.6161, 0.7419, 0.6005, 0.7457, 0.5841, 0.7316, 0.5848, 0.7391, 0.6005, 0.7469, 0.6005, 0.7469, 0.5848, 0.7391, 0.5882, 0.7371, 0.6005, 0.741, 0.6161, 0.7419, 0.6005, 0.7469, 0.6005, 0.741, 0.6127, 0.7399, 0.6191, 0.6909, 0.6234, 0.7053, 0.6221, 0.7276, 0.6164, 0.7138, 0.6234, 0.7053, 0.6168, 0.7339, 0.6161, 0.7419, 0.6221, 0.7276, 0.6221, 0.7276, 0.6161, 0.7419, 0.6127, 0.7399, 0.6154, 0.7296, 0.6164, 0.7138, 0.6221, 0.7276, 0.6154, 0.7296, 0.6127, 0.7184, 0.5841, 0.7316, 0.5776, 0.6987, 0.5789, 0.7203, 0.5848, 0.7391, 0.5776, 0.6987, 0.5818, 0.6818, 0.5846, 0.7058, 0.5789, 0.7203, 0.5789, 0.7203, 0.5846, 0.7058, 0.5882, 0.7127, 0.5855, 0.7244, 0.5848, 0.7391, 0.5789, 0.7203, 0.5855, 0.7244, 0.5882, 0.7371, 0.5882, 0.5496, 0.6005, 0.5398, 0.6005, 0.602, 0.5855, 0.5994, 0.6005, 0.5398, 0.6127, 0.5524, 0.6154, 0.6046, 0.6005, 0.602, 0.6005, 0.602, 0.6154, 0.6046, 0.6127, 0.6559, 0.6005, 0.6642, 0.5855, 0.5994, 0.6005, 0.602, 0.6005, 0.6642, 0.5882, 0.6502, 0.6191, 0.6909, 0.6005, 0.7003, 0.6005, 0.6924, 0.6164, 0.6729, 0.6005, 0.7003, 0.5818, 0.6818, 0.5846, 0.6649, 0.6005, 0.6924, 0.6005, 0.6924, 0.5846, 0.6649, 0.5882, 0.6502, 0.6005, 0.6642, 0.6164, 0.6729, 0.6005, 0.6924, 0.6005, 0.6642, 0.6127, 0.6559, 0.6168, 0.5394, 0.6234, 0.6167, 0.6221, 0.6072, 0.6161, 0.5388, 0.6234, 0.6167, 0.6191, 0.6909, 0.6164, 0.6729, 0.6221, 0.6072, 0.6221, 0.6072, 0.6164, 0.6729, 0.6127, 0.6559, 0.6154, 0.6046, 0.6161, 0.5388, 0.6221, 0.6072, 0.6154, 0.6046, 0.6127, 0.5524, 0.5841, 0.5372, 0.6005, 0.5096, 0.6005, 0.5126, 0.5848, 0.5361, 0.6005, 0.5096, 0.6168, 0.5394, 0.6161, 0.5388, 0.6005, 0.5126, 0.6005, 0.5126, 0.6161, 0.5388, 0.6127, 0.5524, 0.6005, 0.5398, 0.5848, 0.5361, 0.6005, 0.5126, 0.6005, 0.5398, 0.5882, 0.5496, 0.7224, 0.5, 0.7223, 0.625, 0.7609, 0.625, 0.7611, 0.5, 0.7223, 0.625, 0.7222, 0.75, 0.7606, 0.75, 0.7609, 0.625, 0.7609, 0.625, 0.7606, 0.75, 0.7943, 0.75, 0.7948, 0.625, 0.7611, 0.5, 0.7609, 0.625, 0.7948, 0.625, 0.7953, 0.5, 0.5818, 0.8605, 0.5819, 0.9273, 0.606, 0.9256, 0.6023, 0.858, 0.5759, 1.0, 0.6005, 1.0, 0.606, 0.9256, 0.5819, 0.9273, 0.625, 1.0, 0.625, 0.9596, 0.606, 0.9256, 0.6005, 1.0, 0.625, 0.9193, 0.625, 0.8856, 0.606, 0.9256, 0.625, 0.9596, 0.625, 0.8472, 0.6023, 0.858, 0.606, 0.9256, 0.625, 0.8856, 0.6168, 0.7083, 0.6168, 0.7086, 0.6005, 0.7396, 0.6005, 0.7396, 0.6168, 0.7086, 0.6168, 0.7103, 0.6005, 0.74, 0.6005, 0.7396, 0.6005, 0.7396, 0.6005, 0.74, 0.5841, 0.7099, 0.5841, 0.7085, 0.6005, 0.7396, 0.6005, 0.7396, 0.5841, 0.7085, 0.5841, 0.7083, 0.5818, 0.3895, 0.5815, 0.4514, 0.6013, 0.4486, 0.6023, 0.3919, 0.5815, 0.4514, 0.5841, 0.5417, 0.6015, 0.5052, 0.6013, 0.4486, 0.6013, 0.4486, 0.6015, 0.5052, 0.625, 0.5, 0.625, 0.449, 0.6023, 0.3919, 0.6013, 0.4486, 0.625, 0.449, 0.625, 0.4026, 0.5759, 0.25, 0.5819, 0.3227, 0.606, 0.3242, 0.6005, 0.25, 0.5818, 0.3895, 0.6023, 0.3919, 0.606, 0.3242, 0.5819, 0.3227, 0.625, 0.4026, 0.625, 0.3639, 0.606, 0.3242, 0.6023, 0.3919, 0.625, 0.3297, 0.625, 0.2898, 0.606, 0.3242, 0.625, 0.3639, 0.625, 0.25, 0.6005, 0.25, 0.606, 0.3242, 0.625, 0.2898, 0.5841, 0.7083, 0.5815, 0.7986, 0.6013, 0.8014, 0.6015, 0.7448, 0.5815, 0.7986, 0.5818, 0.8605, 0.6023, 0.858, 0.6013, 0.8014, 0.6013, 0.8014, 0.6023, 0.858, 0.625, 0.8472, 0.625, 0.8009, 0.6015, 0.7448, 0.6013, 0.8014, 0.625, 0.8009, 0.625, 0.75, 0.625, 0.5, 0.625, 0.625, 0.676, 0.625, 0.676, 0.5, 0.625, 0.625, 0.625, 0.75, 0.6759, 0.75, 0.676, 0.625, 0.676, 0.625, 0.6759, 0.75, 0.7222, 0.75, 0.7223, 0.625, 0.676, 0.5, 0.676, 0.625, 0.7223, 0.625, 0.7224, 0.5, 0.5462, 0.7256, 0.5462, 0.7996, 0.5664, 0.7992, 0.5665, 0.7241, 0.5462, 0.7996, 0.5462, 0.8606, 0.5664, 0.8606, 0.5664, 0.7992, 0.5664, 0.7992, 0.5664, 0.8606, 0.5818, 0.8605, 0.5815, 0.7986, 0.5665, 0.7241, 0.5664, 0.7992, 0.5815, 0.7986, 0.5841, 0.7083, 0.5586, 0.25, 0.5472, 0.3224, 0.5667, 0.3224, 0.5673, 0.25, 0.5472, 0.3224, 0.5462, 0.3894, 0.5664, 0.3894, 0.5667, 0.3224, 0.5667, 0.3224, 0.5664, 0.3894, 0.5818, 0.3895, 0.5819, 0.3227, 0.5673, 0.25, 0.5667, 0.3224, 0.5819, 0.3227, 0.5759, 0.25, 0.5462, 0.3894, 0.5462, 0.4504, 0.5664, 0.4508, 0.5664, 0.3894, 0.5462, 0.4504, 0.5462, 0.5244, 0.5665, 0.5259, 0.5664, 0.4508, 0.5664, 0.4508, 0.5665, 0.5259, 0.5841, 0.5417, 0.5815, 0.4514, 0.5664, 0.3894, 0.5664, 0.4508, 0.5815, 0.4514, 0.5818, 0.3895, 0.5462, 0.5244, 0.5462, 0.625, 0.566, 0.625, 0.5665, 0.5259, 0.5462, 0.625, 0.5462, 0.7256, 0.5665, 0.7241, 0.566, 0.625, 0.566, 0.625, 0.5665, 0.7241, 0.5841, 0.7083, 0.578, 0.625, 0.5665, 0.5259, 0.566, 0.625, 0.578, 0.625, 0.5841, 0.5417, 0.5462, 0.8606, 0.5472, 0.9276, 0.5667, 0.9276, 0.5664, 0.8606, 0.5472, 0.9276, 0.5586, 1.0, 0.5673, 1.0, 0.5667, 0.9276, 0.5667, 0.9276, 0.5673, 1.0, 0.5759, 1.0, 0.5819, 0.9273, 0.5664, 0.8606, 0.5667, 0.9276, 0.5819, 0.9273, 0.5818, 0.8605, 0.6168, 0.7103, 0.6168, 0.7171, 0.6005, 0.7416, 0.6005, 0.74, 0.6168, 0.7171, 0.6168, 0.7339, 0.6005, 0.7457, 0.6005, 0.7416, 0.6005, 0.7416, 0.6005, 0.7457, 0.5841, 0.7316, 0.5841, 0.7159, 0.6005, 0.74, 0.6005, 0.7416, 0.5841, 0.7159, 0.5841, 0.7099, 0.5841, 0.5417, 0.5841, 0.5419, 0.6005, 0.5105, 0.6005, 0.5104, 0.5841, 0.5419, 0.5841, 0.5432, 0.6005, 0.5109, 0.6005, 0.5105, 0.6005, 0.5105, 0.6005, 0.5109, 0.6168, 0.5436, 0.6168, 0.5419, 0.6005, 0.5104, 0.6005, 0.5105, 0.6168, 0.5419, 0.6168, 0.5417, 0.5841, 0.7083, 0.5841, 0.7085, 0.578, 0.6254, 0.578, 0.625, 0.5841, 0.7085, 0.5841, 0.7099, 0.578, 0.6285, 0.578, 0.6254, 0.578, 0.6254, 0.578, 0.6285, 0.5841, 0.5432, 0.5841, 0.5419, 0.578, 0.625, 0.578, 0.6254, 0.5841, 0.5419, 0.5841, 0.5417, 0.6168, 0.5417, 0.6168, 0.5419, 0.623, 0.6255, 0.623, 0.625, 0.6168, 0.5419, 0.6168, 0.5436, 0.623, 0.6294, 0.623, 0.6255, 0.623, 0.6255, 0.623, 0.6294, 0.6168, 0.7103, 0.6168, 0.7086, 0.623, 0.625, 0.623, 0.6255, 0.6168, 0.7086, 0.6168, 0.7083, 0.625, 1.0, 0.625, 1.0, 0.625, 0.9596, 0.625, 0.9596, 0.625, 1.0, 0.625, 1.0, 0.625, 0.9596, 0.625, 0.9596, 0.625, 0.9596, 0.625, 0.9596, 0.625, 0.9193, 0.625, 0.9193, 0.625, 0.9596, 0.625, 0.9596, 0.625, 0.9193, 0.625, 0.9193, 0.7943, 0.75, 0.7943, 0.75, 0.7948, 0.625, 0.7948, 0.625, 0.7943, 0.75, 0.7943, 0.75, 0.7948, 0.625, 0.7948, 0.625, 0.7948, 0.625, 0.7948, 0.625, 0.7953, 0.5, 0.7953, 0.5, 0.7948, 0.625, 0.7948, 0.625, 0.7953, 0.5, 0.7953, 0.5, 0.625, 0.3297, 0.625, 0.3297, 0.625, 0.2898, 0.625, 0.2898, 0.625, 0.3297, 0.625, 0.3297, 0.625, 0.2898, 0.625, 0.2898, 0.625, 0.2898, 0.625, 0.2898, 0.625, 0.25, 0.625, 0.25, 0.625, 0.2898, 0.625, 0.2898, 0.625, 0.25, 0.625, 0.25, 0.625, 0.3297, 0.625, 0.3297, 0.625, 0.2898, 0.625, 0.2898, 0.625, 0.3297, 0.625, 0.3297, 0.625, 0.2898, 0.625, 0.2898, 0.625, 0.2898, 0.625, 0.2898, 0.625, 0.25, 0.625, 0.25, 0.625, 0.2898, 0.625, 0.2898, 0.625, 0.25, 0.625, 0.25, 0.625, 0.3297, 0.625, 0.3297, 0.625, 0.2898, 0.625, 0.2898, 0.625, 0.3297, 0.625, 0.3297, 0.625, 0.2898, 0.625, 0.2898, 0.625, 0.2898, 0.625, 0.2898, 0.625, 0.25, 0.625, 0.25, 0.625, 0.2898, 0.625, 0.2898, 0.625, 0.25, 0.625, 0.25, 0.625, 1.0, 0.625, 1.0, 0.625, 0.9596, 0.625, 0.9596, 0.625, 1.0, 0.625, 1.0, 0.625, 0.9596, 0.625, 0.9596, 0.625, 0.9596, 0.625, 0.9596, 0.625, 0.9193, 0.625, 0.9193, 0.625, 0.9596, 0.625, 0.9596, 0.625, 0.9193, 0.625, 0.9193, 0.7943, 0.75, 0.7943, 0.75, 0.7948, 0.625, 0.7948, 0.625, 0.7943, 0.75, 0.7943, 0.75, 0.7948, 0.625, 0.7948, 0.625, 0.7948, 0.625, 0.7948, 0.625, 0.7953, 0.5, 0.7953, 0.5, 0.7948, 0.625, 0.7948, 0.625, 0.7953, 0.5, 0.7953, 0.5, 0.7943, 0.75, 0.8346, 0.75, 0.8349, 0.625, 0.7948, 0.625, 0.8346, 0.75, 0.875, 0.75, 0.875, 0.625, 0.8349, 0.625, 0.8349, 0.625, 0.875, 0.625, 0.875, 0.5, 0.8352, 0.5, 0.7948, 0.625, 0.8349, 0.625, 0.8352, 0.5, 0.7953, 0.5, 0.625, 1.0, 0.625, 1.0, 0.625, 0.9596, 0.625, 0.9596, 0.625, 1.0, 0.625, 1.0, 0.625, 0.9596, 0.625, 0.9596, 0.625, 0.9596, 0.625, 0.9596, 0.625, 0.9193, 0.625, 0.9193, 0.625, 0.9596, 0.625, 0.9596, 0.625, 0.9193, 0.625, 0.9193, 0.7943, 0.75, 0.7943, 0.75, 0.7948, 0.625, 0.7948, 0.625, 0.7943, 0.75, 0.7943, 0.75, 0.7948, 0.625, 0.7948, 0.625, 0.7948, 0.625, 0.7948, 0.625, 0.7953, 0.5, 0.7953, 0.5, 0.7948, 0.625, 0.7948, 0.625, 0.7953, 0.5, 0.7953, 0.5, 0.5818, 0.6818, 0.5839, 0.6675, 0.5779, 0.5997, 0.5776, 0.6101, 0.5839, 0.6675, 0.5841, 0.6658, 0.578, 0.5981, 0.5779, 0.5997, 0.5779, 0.5997, 0.578, 0.5981, 0.5841, 0.5326, 0.5841, 0.5332, 0.5776, 0.6101, 0.5779, 0.5997, 0.5841, 0.5332, 0.5841, 0.5372, 0.6168, 0.5436, 0.6168, 0.5453, 0.6234, 0.6426, 0.623, 0.6294, 0.6168, 0.5394, 0.6234, 0.6167, 0.6234, 0.6426, 0.6168, 0.5453, 0.6191, 0.6909, 0.6234, 0.7053, 0.6234, 0.6426, 0.6234, 0.6167, 0.6168, 0.7339, 0.6168, 0.7171, 0.6234, 0.6426, 0.6234, 0.7053, 0.6168, 0.7103, 0.623, 0.6294, 0.6234, 0.6426, 0.6168, 0.7171, 0.5841, 0.7099, 0.5841, 0.7159, 0.5775, 0.6393, 0.578, 0.6285, 0.5841, 0.7316, 0.5776, 0.6987, 0.5775, 0.6393, 0.5841, 0.7159, 0.5818, 0.6818, 0.5776, 0.6101, 0.5775, 0.6393, 0.5776, 0.6987, 0.5841, 0.5372, 0.5841, 0.5441, 0.5775, 0.6393, 0.5776, 0.6101, 0.5841, 0.5432, 0.578, 0.6285, 0.5775, 0.6393, 0.5841, 0.5441, 0.5841, 0.5432, 0.5841, 0.5441, 0.6005, 0.5112, 0.6005, 0.5109, 0.5841, 0.5441, 0.5841, 0.5372, 0.6005, 0.5096, 0.6005, 0.5112, 0.6005, 0.5112, 0.6005, 0.5096, 0.6168, 0.5394, 0.6168, 0.5453, 0.6005, 0.5109, 0.6005, 0.5112, 0.6168, 0.5453, 0.6168, 0.5436, 0.4668, 0.8606, 0.4668, 0.9276, 0.5114, 0.9276, 0.5111, 0.8606, 0.4668, 0.9276, 0.4668, 1.0, 0.5127, 1.0, 0.5114, 0.9276, 0.5114, 0.9276, 0.5127, 1.0, 0.5586, 1.0, 0.5472, 0.9276, 0.5111, 0.8606, 0.5114, 0.9276, 0.5472, 0.9276, 0.5462, 0.8606, 0.4668, 0.5244, 0.4668, 0.625, 0.5111, 0.625, 0.5111, 0.5244, 0.4668, 0.625, 0.4668, 0.7256, 0.5111, 0.7256, 0.5111, 0.625, 0.5111, 0.625, 0.5111, 0.7256, 0.5462, 0.7256, 0.5462, 0.625, 0.5111, 0.5244, 0.5111, 0.625, 0.5462, 0.625, 0.5462, 0.5244, 0.4668, 0.3894, 0.4668, 0.4504, 0.5111, 0.4504, 0.5111, 0.3894, 0.4668, 0.4504, 0.4668, 0.5244, 0.5111, 0.5244, 0.5111, 0.4504, 0.5111, 0.4504, 0.5111, 0.5244, 0.5462, 0.5244, 0.5462, 0.4504, 0.5111, 0.3894, 0.5111, 0.4504, 0.5462, 0.4504, 0.5462, 0.3894, 0.4668, 0.25, 0.4668, 0.3224, 0.5114, 0.3224, 0.5127, 0.25, 0.4668, 0.3224, 0.4668, 0.3894, 0.5111, 0.3894, 0.5114, 0.3224, 0.5114, 0.3224, 0.5111, 0.3894, 0.5462, 0.3894, 0.5472, 0.3224, 0.5127, 0.25, 0.5114, 0.3224, 0.5472, 0.3224, 0.5586, 0.25, 0.4668, 0.7256, 0.4668, 0.7996, 0.5111, 0.7996, 0.5111, 0.7256, 0.4668, 0.7996, 0.4668, 0.8606, 0.5111, 0.8606, 0.5111, 0.7996, 0.5111, 0.7996, 0.5111, 0.8606, 0.5462, 0.8606, 0.5462, 0.7996, 0.5111, 0.7256, 0.5111, 0.7996, 0.5462, 0.7996, 0.5462, 0.7256, 0.5759, 0.6956, 0.5759, 0.7228, 0.6005, 0.727, 0.6005, 0.704, 0.5759, 0.7228, 0.5759, 0.75, 0.6005, 0.75, 0.6005, 0.727, 0.6005, 0.727, 0.6005, 0.75, 0.625, 0.75, 0.625, 0.7312, 0.6005, 0.704, 0.6005, 0.727, 0.625, 0.7312, 0.625, 0.7125, 0.6168, 0.7339, 0.6168, 0.7425, 0.6005, 0.7478, 0.6005, 0.7457, 0.6168, 0.7425, 0.6168, 0.7437, 0.6005, 0.7481, 0.6005, 0.7478, 0.6005, 0.7478, 0.6005, 0.7481, 0.5841, 0.7409, 0.5841, 0.7398, 0.6005, 0.7457, 0.6005, 0.7478, 0.5841, 0.7398, 0.5841, 0.7316, 0.6191, 0.6909, 0.6171, 0.7134, 0.623, 0.7278, 0.6234, 0.7053, 0.6171, 0.7134, 0.6168, 0.7159, 0.623, 0.7309, 0.623, 0.7278, 0.623, 0.7278, 0.623, 0.7309, 0.6168, 0.7437, 0.6168, 0.7425, 0.6234, 0.7053, 0.623, 0.7278, 0.6168, 0.7425, 0.6168, 0.7339, 0.5818, 0.6818, 0.5839, 0.7049, 0.6005, 0.705, 0.6005, 0.7003, 0.6005, 0.705, 0.6005, 0.706, 0.6168, 0.7159, 0.6171, 0.7134, 0.6005, 0.7003, 0.6005, 0.705, 0.6171, 0.7134, 0.6191, 0.6909, 0.5841, 0.7316, 0.5841, 0.7398, 0.5779, 0.7202, 0.5776, 0.6987, 0.5841, 0.7398, 0.5841, 0.7409, 0.578, 0.7231, 0.5779, 0.7202, 0.5779, 0.7202, 0.578, 0.7231, 0.5841, 0.7075, 0.5839, 0.7049, 0.5776, 0.6987, 0.5779, 0.7202, 0.5839, 0.7049, 0.5818, 0.6818, 0.5759, 0.5, 0.5759, 0.5978, 0.6005, 0.602, 0.6005, 0.5, 0.5759, 0.5978, 0.5759, 0.6956, 0.6005, 0.704, 0.6005, 0.602, 0.6005, 0.602, 0.6005, 0.704, 0.625, 0.7125, 0.625, 0.6062, 0.6005, 0.5, 0.6005, 0.602, 0.625, 0.6062, 0.625, 0.5, 0.6191, 0.6909, 0.6171, 0.6761, 0.6005, 0.6963, 0.6005, 0.7003, 0.6171, 0.6761, 0.6168, 0.6743, 0.6005, 0.6955, 0.6005, 0.6963, 0.6005, 0.6963, 0.6005, 0.6955, 0.5841, 0.6658, 0.5839, 0.6675, 0.6005, 0.7003, 0.6005, 0.6963, 0.5839, 0.6675, 0.5818, 0.6818, 0.6168, 0.5394, 0.6168, 0.5359, 0.623, 0.6074, 0.6234, 0.6167, 0.6168, 0.5359, 0.6168, 0.5354, 0.623, 0.6059, 0.623, 0.6074, 0.623, 0.6074, 0.623, 0.6059, 0.6168, 0.6743, 0.6171, 0.6761, 0.6234, 0.6167, 0.623, 0.6074, 0.6171, 0.6761, 0.6191, 0.6909, 0.5841, 0.5372, 0.5841, 0.5332, 0.6005, 0.5086, 0.6005, 0.5096, 0.5841, 0.5332, 0.5841, 0.5326, 0.6005, 0.5085, 0.6005, 0.5086, 0.6005, 0.5086, 0.6005, 0.5085, 0.6168, 0.5354, 0.6168, 0.5359, 0.6005, 0.5096, 0.6005, 0.5086, 0.6168, 0.5359, 0.6168, 0.5394, 0.6005, 0.706, 0.6005, 0.705, 0.5839, 0.7049, 0.5841, 0.7075, 0.5818, 0.6818, 0.6191, 0.6909, 0.6164, 0.7138, 0.6127, 0.7184, 0.6154, 0.7296, 0.6005, 0.727, 0.5855, 0.7244, 0.5882, 0.7127, 0.5846, 0.7058])
me_cube_001.materials.append(mat_material_001)
me_cube_001.materials.append(mat_material_003)
me_cube_001.materials.append(mat_material_005)
me_cube_001.materials.append(mat_material_005)
me_cube_001.use_remesh_preserve_volume = False
me_cube_001.use_remesh_preserve_attributes = False
me_cube_001.use_mirror_vertex_groups = False
me_cube_001.update()
me_cylinder = bpy.data.meshes.new('Cylinder')
me_cylinder.from_pydata([(-3.617e-08, 0.8858, -1.0), (0.2737, 0.8425, -1.0), (0.5207, 0.7166, -1.0), (0.7166, 0.5207, -1.0), (0.8425, 0.2737, -1.0), (0.8858, -3.424e-08, -1.0), (0.8425, -0.2737, -1.0), (0.7166, -0.5207, -1.0), (0.5207, -0.7166, -1.0), (0.2737, -0.8425, -1.0), (-2.819e-07, -0.8858, -1.0), (-0.2737, -0.8425, -1.0), (-0.5207, -0.7166, -1.0), (-0.7166, -0.5207, -1.0), (-0.8425, -0.2737, -1.0), (-0.8858, 8.571e-07, -1.0), (-0.8425, 0.2737, -1.0), (-0.7166, 0.5207, -1.0), (-0.5207, 0.7166, -1.0), (-0.2737, 0.8425, -1.0), (-1.788e-07, 0.04969, 0.06712), (0.0, 1.0, -0.8715), (-1.322e-07, 0.2956, 0.03514), (-8.941e-08, 0.5248, -0.05863), (-5.402e-08, 0.7217, -0.2078), (-2.421e-08, 0.8727, -0.4022), (-7.451e-09, 0.9676, -0.6286), (0.01536, 0.04726, 0.06712), (0.309, 0.9511, -0.8715), (0.09136, 0.2812, 0.03514), (0.1622, 0.4992, -0.05863), (0.223, 0.6863, -0.2078), (0.2697, 0.83, -0.4022), (0.299, 0.9203, -0.6286), (0.02921, 0.0402, 0.06712), (0.5878, 0.809, -0.8715), (0.1738, 0.2392, 0.03514), (0.3085, 0.4246, -0.05863), (0.4242, 0.5838, -0.2078), (0.513, 0.706, -0.4022), (0.5688, 0.7828, -0.6286), (0.0402, 0.02921, 0.06712), (0.809, 0.5878, -0.8715), (0.2392, 0.1738, 0.03514), (0.4246, 0.3085, -0.05863), (0.5838, 0.4242, -0.2078), (0.706, 0.513, -0.4022), (0.7828, 0.5688, -0.6286), (0.04726, 0.01536, 0.06712), (0.9511, 0.309, -0.8715), (0.2812, 0.09136, 0.03514), (0.4992, 0.1622, -0.05863), (0.6863, 0.223, -0.2078), (0.83, 0.2697, -0.4022), (0.9203, 0.299, -0.6286), (0.04969, 1.341e-07, 0.06712), (1.0, -4.371e-08, -0.8715), (0.2956, 8.941e-08, 0.03514), (0.5248, 4.563e-08, -0.05863), (0.7217, 9.313e-09, -0.2078), (0.8727, -1.956e-08, -0.4022), (0.9676, -3.632e-08, -0.6286), (0.04726, -0.01536, 0.06712), (0.9511, -0.309, -0.8715), (0.2812, -0.09136, 0.03514), (0.4992, -0.1622, -0.05863), (0.6863, -0.223, -0.2078), (0.83, -0.2697, -0.4022), (0.9203, -0.299, -0.6286), (0.0402, -0.02921, 0.06712), (0.809, -0.5878, -0.8715), (0.2392, -0.1738, 0.03514), (0.4246, -0.3085, -0.05863), (0.5838, -0.4242, -0.2078), (0.706, -0.513, -0.4022), (0.7828, -0.5688, -0.6286), (0.02921, -0.0402, 0.06712), (0.5878, -0.809, -0.8715), (0.1738, -0.2392, 0.03514), (0.3085, -0.4246, -0.05863), (0.4242, -0.5838, -0.2078), (0.513, -0.706, -0.4022), (0.5688, -0.7828, -0.6286), (0.01536, -0.04726, 0.06712), (0.3124, -1.019, -0.8811), (0.09136, -0.2812, 0.03514), (0.1622, -0.4992, -0.05863), (0.223, -0.6863, -0.2078), (0.2697, -0.83, -0.4022), (0.2986, -0.9196, -0.6288), (2.086e-07, -0.04969, 0.06712), (-3.301e-07, -1.064, -0.8811), (7.171e-08, -0.2956, 0.03514), (-5.681e-08, -0.5248, -0.05863), (-1.686e-07, -0.7217, -0.2078), (-2.524e-07, -0.8727, -0.4022), (-3.059e-07, -0.9669, -0.6288), (-0.01536, -0.04726, 0.06712), (-0.3124, -1.019, -0.8811), (-0.09136, -0.2812, 0.03514), (-0.1622, -0.4992, -0.05863), (-0.223, -0.6863, -0.2078), (-0.2697, -0.83, -0.4022), (-0.2986, -0.9196, -0.6288), (-0.02921, -0.0402, 0.06712), (-0.5878, -0.809, -0.8715), (-0.1738, -0.2392, 0.03514), (-0.3085, -0.4246, -0.05863), (-0.4242, -0.5838, -0.2078), (-0.513, -0.706, -0.4022), (-0.5688, -0.7828, -0.6286), (-0.0402, -0.02921, 0.06712), (-0.809, -0.5878, -0.8715), (-0.2392, -0.1738, 0.03514), (-0.4246, -0.3085, -0.05863), (-0.5838, -0.4242, -0.2078), (-0.706, -0.5129, -0.4022), (-0.7828, -0.5688, -0.6286), (-0.04726, -0.01536, 0.06712), (-0.9511, -0.309, -0.8715), (-0.2812, -0.09136, 0.03514), (-0.4992, -0.1622, -0.05863), (-0.6863, -0.223, -0.2078), (-0.83, -0.2697, -0.4022), (-0.9203, -0.299, -0.6286), (-0.04969, 1.341e-07, 0.06712), (-1.0, 9.656e-07, -0.8715), (-0.2956, 3.492e-07, 0.03514), (-0.5248, 5.485e-07, -0.05863), (-0.7217, 7.208e-07, -0.2078), (-0.8727, 8.531e-07, -0.4022), (-0.9676, 9.369e-07, -0.6286), (-0.04726, 0.01536, 0.06712), (-0.9511, 0.309, -0.8715), (-0.2812, 0.09136, 0.03514), (-0.4992, 0.1622, -0.05863), (-0.6863, 0.223, -0.2078), (-0.83, 0.2697, -0.4022), (-0.9203, 0.299, -0.6286), (-0.0402, 0.02921, 0.06712), (-0.809, 0.5878, -0.8715), (-0.2392, 0.1738, 0.03514), (-0.4246, 0.3085, -0.05863), (-0.5838, 0.4242, -0.2078), (-0.706, 0.513, -0.4022), (-0.7828, 0.5688, -0.6286), (-0.02921, 0.0402, 0.06712), (-0.5878, 0.809, -0.8715), (-0.1738, 0.2392, 0.03514), (-0.3085, 0.4246, -0.05863), (-0.4242, 0.5838, -0.2078), (-0.5129, 0.706, -0.4022), (-0.5688, 0.7828, -0.6286), (-0.01536, 0.04726, 0.06712), (-0.309, 0.9511, -0.8715), (-0.09136, 0.2812, 0.03514), (-0.1622, 0.4992, -0.05863), (-0.223, 0.6863, -0.2078), (-0.2697, 0.83, -0.4022), (-0.299, 0.9203, -0.6286), (0.0, 1.0, -1.0), (0.309, 0.9511, -1.0), (0.5878, 0.809, -1.0), (0.809, 0.5878, -1.0), (0.9511, 0.309, -1.0), (1.0, -4.371e-08, -1.0), (0.9511, -0.309, -1.0), (0.809, -0.5878, -1.0), (0.5664, -0.9877, -1.0), (0.3144, -1.132, -1.011), (-3.316e-07, -1.172, -1.011), (-0.3144, -1.132, -1.011), (-0.6503, -0.85, -1.0), (-0.809, -0.5878, -1.0), (-0.9511, -0.309, -1.0), (-1.0, 9.656e-07, -1.0), (-0.9511, 0.309, -1.0), (-0.809, 0.5878, -1.0), (-0.5878, 0.809, -1.0), (-0.309, 0.9511, -1.0), (-4.252e-08, 0.8858, -0.7419), (0.2737, 0.8425, -0.7419), (0.5207, 0.7166, -0.7419), (0.7166, 0.5207, -0.7419), (0.8425, 0.2737, -0.7419), (0.8858, -3.424e-08, -0.7419), (0.8425, -0.2737, -0.7419), (0.7166, -0.5207, -0.7419), (0.5207, -0.7166, -0.7419), (0.2737, -0.8425, -0.7419), (-2.883e-07, -0.8858, -0.7419), (-0.2737, -0.8425, -0.7419), (-0.5207, -0.7166, -0.7419), (-0.7166, -0.5207, -0.7419), (-0.8425, -0.2737, -0.7419), (-0.8858, 8.571e-07, -0.7419), (-0.8425, 0.2737, -0.7419), (-0.7166, 0.5207, -0.7419), (-0.5207, 0.7166, -0.7419), (-0.2737, 0.8425, -0.7419)], [], [(179, 154, 21, 160), (162, 35, 42, 163), (163, 42, 49, 164), (164, 49, 56, 165), (165, 56, 63, 166), (166, 63, 70, 167), (167, 70, 77, 168), (168, 77, 84, 169), (169, 84, 91, 170), (170, 91, 98, 171), (171, 98, 105, 172), (172, 105, 112, 173), (173, 112, 119, 174), (174, 119, 126, 175), (175, 126, 133, 176), (176, 133, 140, 177), (177, 140, 147, 178), (178, 147, 154, 179), (160, 21, 28, 161), (161, 28, 35, 162), (6, 7, 187, 186), (28, 21, 26, 33), (33, 26, 25, 32), (32, 25, 24, 31), (31, 24, 23, 30), (30, 23, 22, 29), (29, 22, 20, 27), (35, 28, 33, 40), (40, 33, 32, 39), (39, 32, 31, 38), (38, 31, 30, 37), (37, 30, 29, 36), (36, 29, 27, 34), (42, 35, 40, 47), (47, 40, 39, 46), (46, 39, 38, 45), (45, 38, 37, 44), (44, 37, 36, 43), (43, 36, 34, 41), (49, 42, 47, 54), (54, 47, 46, 53), (53, 46, 45, 52), (52, 45, 44, 51), (51, 44, 43, 50), (50, 43, 41, 48), (56, 49, 54, 61), (61, 54, 53, 60), (60, 53, 52, 59), (59, 52, 51, 58), (58, 51, 50, 57), (57, 50, 48, 55), (63, 56, 61, 68), (68, 61, 60, 67), (67, 60, 59, 66), (66, 59, 58, 65), (65, 58, 57, 64), (64, 57, 55, 62), (70, 63, 68, 75), (75, 68, 67, 74), (74, 67, 66, 73), (73, 66, 65, 72), (72, 65, 64, 71), (71, 64, 62, 69), (77, 70, 75, 82), (82, 75, 74, 81), (81, 74, 73, 80), (80, 73, 72, 79), (79, 72, 71, 78), (78, 71, 69, 76), (84, 77, 82, 89), (89, 82, 81, 88), (88, 81, 80, 87), (87, 80, 79, 86), (86, 79, 78, 85), (85, 78, 76, 83), (91, 84, 89, 96), (96, 89, 88, 95), (95, 88, 87, 94), (94, 87, 86, 93), (93, 86, 85, 92), (92, 85, 83, 90), (98, 91, 96, 103), (103, 96, 95, 102), (102, 95, 94, 101), (101, 94, 93, 100), (100, 93, 92, 99), (99, 92, 90, 97), (105, 98, 103, 110), (110, 103, 102, 109), (109, 102, 101, 108), (108, 101, 100, 107), (107, 100, 99, 106), (106, 99, 97, 104), (112, 105, 110, 117), (117, 110, 109, 116), (116, 109, 108, 115), (115, 108, 107, 114), (114, 107, 106, 113), (113, 106, 104, 111), (119, 112, 117, 124), (124, 117, 116, 123), (123, 116, 115, 122), (122, 115, 114, 121), (121, 114, 113, 120), (120, 113, 111, 118), (126, 119, 124, 131), (131, 124, 123, 130), (130, 123, 122, 129), (129, 122, 121, 128), (128, 121, 120, 127), (127, 120, 118, 125), (133, 126, 131, 138), (138, 131, 130, 137), (137, 130, 129, 136), (136, 129, 128, 135), (135, 128, 127, 134), (134, 127, 125, 132), (140, 133, 138, 145), (145, 138, 137, 144), (144, 137, 136, 143), (143, 136, 135, 142), (142, 135, 134, 141), (141, 134, 132, 139), (147, 140, 145, 152), (152, 145, 144, 151), (151, 144, 143, 150), (150, 143, 142, 149), (149, 142, 141, 148), (148, 141, 139, 146), (154, 147, 152, 159), (159, 152, 151, 158), (158, 151, 150, 157), (157, 150, 149, 156), (156, 149, 148, 155), (155, 148, 146, 153), (21, 154, 159, 26), (26, 159, 158, 25), (25, 158, 157, 24), (24, 157, 156, 23), (23, 156, 155, 22), (22, 155, 153, 20), (27, 20, 153, 146, 139, 132, 125, 118, 111, 104, 97, 90, 83, 76, 69, 62, 55, 48, 41, 34), (1, 0, 160, 161), (2, 1, 161, 162), (3, 2, 162, 163), (4, 3, 163, 164), (5, 4, 164, 165), (6, 5, 165, 166), (7, 6, 166, 167), (8, 7, 167, 168), (9, 8, 168, 169), (10, 9, 169, 170), (11, 10, 170, 171), (12, 11, 171, 172), (13, 12, 172, 173), (14, 13, 173, 174), (15, 14, 174, 175), (16, 15, 175, 176), (17, 16, 176, 177), (18, 17, 177, 178), (19, 18, 178, 179), (0, 19, 179, 160), (180, 181, 182, 183, 184, 185, 186, 187, 188, 189, 190, 191, 192, 193, 194, 195, 196, 197, 198, 199), (14, 15, 195, 194), (7, 8, 188, 187), (0, 1, 181, 180), (15, 16, 196, 195), (8, 9, 189, 188), (1, 2, 182, 181), (16, 17, 197, 196), (9, 10, 190, 189), (2, 3, 183, 182), (17, 18, 198, 197), (10, 11, 191, 190), (3, 4, 184, 183), (18, 19, 199, 198), (11, 12, 192, 191), (4, 5, 185, 184), (19, 0, 180, 199), (12, 13, 193, 192), (5, 6, 186, 185), (13, 14, 194, 193)])
me_cylinder.polygons.foreach_set('use_smooth', [True] * 182)
_uv = me_cylinder.uv_layers.new(name='UVMap')
_uv.uv.foreach_set('vector', [0.05, 0.5, 0.05, 0.5602, -1.565e-07, 0.5602, -1.565e-07, 0.5, 0.9, 0.5, 0.9, 0.5602, 0.85, 0.5602, 0.85, 0.5, 0.85, 0.5, 0.85, 0.5602, 0.8, 0.5602, 0.8, 0.5, 0.8, 0.5, 0.8, 0.5602, 0.75, 0.5602, 0.75, 0.5, 0.75, 0.5, 0.75, 0.5602, 0.7, 0.5602, 0.7, 0.5, 0.7, 0.5, 0.7, 0.5602, 0.65, 0.5602, 0.65, 0.5, 0.65, 0.5, 0.65, 0.5602, 0.6, 0.5602, 0.6, 0.5, 0.6, 0.5, 0.6, 0.5602, 0.55, 0.5602, 0.55, 0.5, 0.55, 0.5, 0.55, 0.5602, 0.5, 0.5602, 0.5, 0.5, 0.5, 0.5, 0.5, 0.5602, 0.45, 0.5602, 0.45, 0.5, 0.45, 0.5, 0.45, 0.5602, 0.4, 0.5602, 0.4, 0.5, 0.4, 0.5, 0.4, 0.5602, 0.35, 0.5602, 0.35, 0.5, 0.35, 0.5, 0.35, 0.5602, 0.3, 0.5602, 0.3, 0.5, 0.3, 0.5, 0.3, 0.5602, 0.25, 0.5602, 0.25, 0.5, 0.25, 0.5, 0.25, 0.5602, 0.2, 0.5602, 0.2, 0.5, 0.2, 0.5, 0.2, 0.5602, 0.15, 0.5602, 0.15, 0.5, 0.15, 0.5, 0.15, 0.5602, 0.1, 0.5602, 0.1, 0.5, 0.1, 0.5, 0.1, 0.5602, 0.05, 0.5602, 0.05, 0.5, 1.0, 0.5, 1.0, 0.5602, 0.95, 0.5602, 0.95, 0.5, 0.95, 0.5, 0.95, 0.5602, 0.9, 0.5602, 0.9, 0.5, 0.9522, 0.1843, 0.922, 0.125, 0.922, 0.125, 0.9522, 0.1843, 0.95, 0.5602, 1.0, 0.5602, 0.9992, 0.674, 0.9508, 0.674, 0.9508, 0.674, 0.9992, 0.674, 0.9968, 0.7801, 0.9532, 0.7801, 0.9532, 0.7801, 0.9968, 0.7801, 0.993, 1.0, 0.957, 1.0, 0.3138, 0.4799, 0.2603, 0.4884, 0.25, 0.376, 0.2889, 0.3698, 0.2889, 0.3698, 0.25, 0.376, 0.25, 0.321, 0.2719, 0.3175, 0.2719, 0.3175, 0.25, 0.321, 0.25, 0.2619, 0.2537, 0.2613, 0.9, 0.5602, 0.95, 0.5602, 0.9492, 0.674, 0.9008, 0.674, 0.9008, 0.674, 0.9492, 0.674, 0.9468, 0.7801, 0.9032, 0.7801, 0.9032, 0.7801, 0.9468, 0.7801, 0.943, 1.0, 0.907, 1.0, 0.3818, 0.4489, 0.3335, 0.4735, 0.2889, 0.3698, 0.324, 0.3519, 0.324, 0.3519, 0.2889, 0.3698, 0.2719, 0.3175, 0.2917, 0.3074, 0.2917, 0.3074, 0.2719, 0.3175, 0.2537, 0.2613, 0.257, 0.2596, 0.85, 0.5602, 0.9, 0.5602, 0.8992, 0.674, 0.8508, 0.674, 0.8508, 0.674, 0.8992, 0.674, 0.8968, 0.7801, 0.8532, 0.7801, 0.8532, 0.7801, 0.8968, 0.7801, 0.893, 1.0, 0.857, 1.0, 0.4368, 0.3985, 0.3985, 0.4368, 0.324, 0.3519, 0.3519, 0.324, 0.3519, 0.324, 0.324, 0.3519, 0.2917, 0.3074, 0.3074, 0.2917, 0.3074, 0.2917, 0.2917, 0.3074, 0.257, 0.2596, 0.2596, 0.257, 0.8, 0.5602, 0.85, 0.5602, 0.8492, 0.674, 0.8008, 0.674, 0.8008, 0.674, 0.8492, 0.674, 0.8468, 0.7801, 0.8032, 0.7801, 0.8032, 0.7801, 0.8468, 0.7801, 0.843, 1.0, 0.807, 1.0, 0.4735, 0.3335, 0.4489, 0.3818, 0.3519, 0.324, 0.3698, 0.2889, 0.3698, 0.2889, 0.3519, 0.324, 0.3074, 0.2917, 0.3175, 0.2719, 0.3175, 0.2719, 0.3074, 0.2917, 0.2596, 0.257, 0.2613, 0.2537, 0.75, 0.5602, 0.8, 0.5602, 0.7992, 0.674, 0.7508, 0.674, 0.7508, 0.674, 0.7992, 0.674, 0.7968, 0.7801, 0.7532, 0.7801, 0.7532, 0.7801, 0.7968, 0.7801, 0.793, 1.0, 0.757, 1.0, 0.4884, 0.2603, 0.4799, 0.3138, 0.3698, 0.2889, 0.376, 0.25, 0.376, 0.25, 0.3698, 0.2889, 0.3175, 0.2719, 0.321, 0.25, 0.321, 0.25, 0.3175, 0.2719, 0.2613, 0.2537, 0.2619, 0.25, 0.7, 0.5602, 0.75, 0.5602, 0.7492, 0.674, 0.7008, 0.674, 0.7008, 0.674, 0.7492, 0.674, 0.7468, 0.7801, 0.7032, 0.7801, 0.7032, 0.7801, 0.7468, 0.7801, 0.743, 1.0, 0.707, 1.0, 0.4799, 0.1862, 0.4884, 0.2397, 0.376, 0.25, 0.3698, 0.2111, 0.3698, 0.2111, 0.376, 0.25, 0.321, 0.25, 0.3175, 0.2281, 0.3175, 0.2281, 0.321, 0.25, 0.2619, 0.25, 0.2613, 0.2463, 0.65, 0.5602, 0.7, 0.5602, 0.6992, 0.674, 0.6508, 0.674, 0.6508, 0.674, 0.6992, 0.674, 0.6968, 0.7801, 0.6532, 0.7801, 0.6532, 0.7801, 0.6968, 0.7801, 0.693, 1.0, 0.657, 1.0, 0.4489, 0.1182, 0.4735, 0.1665, 0.3698, 0.2111, 0.3519, 0.176, 0.3519, 0.176, 0.3698, 0.2111, 0.3175, 0.2281, 0.3074, 0.2083, 0.3074, 0.2083, 0.3175, 0.2281, 0.2613, 0.2463, 0.2596, 0.243, 0.6, 0.5602, 0.65, 0.5602, 0.6492, 0.674, 0.6008, 0.674, 0.6008, 0.674, 0.6492, 0.674, 0.6468, 0.7801, 0.6032, 0.7801, 0.6032, 0.7801, 0.6468, 0.7801, 0.643, 1.0, 0.607, 1.0, 0.3985, 0.06323, 0.4368, 0.1015, 0.3519, 0.176, 0.324, 0.1481, 0.324, 0.1481, 0.3519, 0.176, 0.3074, 0.2083, 0.2917, 0.1926, 0.2917, 0.1926, 0.3074, 0.2083, 0.2596, 0.243, 0.257, 0.2404, 0.55, 0.5602, 0.6, 0.5602, 0.5992, 0.674, 0.5508, 0.674, 0.5508, 0.674, 0.5992, 0.674, 0.5968, 0.7801, 0.5532, 0.7801, 0.5532, 0.7801, 0.5968, 0.7801, 0.593, 1.0, 0.557, 1.0, 0.3335, 0.02649, 0.3818, 0.05109, 0.324, 0.1481, 0.2889, 0.1302, 0.2889, 0.1302, 0.324, 0.1481, 0.2917, 0.1926, 0.2719, 0.1825, 0.2719, 0.1825, 0.2917, 0.1926, 0.257, 0.2404, 0.2537, 0.2387, 0.5, 0.5602, 0.55, 0.5602, 0.5492, 0.674, 0.5008, 0.674, 0.5008, 0.674, 0.5492, 0.674, 0.5468, 0.7801, 0.5032, 0.7801, 0.5032, 0.7801, 0.5468, 0.7801, 0.543, 1.0, 0.507, 1.0, 0.2603, 0.01163, 0.3138, 0.02011, 0.2889, 0.1302, 0.25, 0.124, 0.25, 0.124, 0.2889, 0.1302, 0.2719, 0.1825, 0.25, 0.179, 0.25, 0.179, 0.2719, 0.1825, 0.2537, 0.2387, 0.25, 0.2381, 0.45, 0.5602, 0.5, 0.5602, 0.4992, 0.674, 0.4508, 0.674, 0.4508, 0.674, 0.4992, 0.674, 0.4968, 0.7801, 0.4532, 0.7801, 0.4532, 0.7801, 0.4968, 0.7801, 0.493, 1.0, 0.457, 1.0, 0.1862, 0.02011, 0.2397, 0.01163, 0.25, 0.124, 0.2111, 0.1302, 0.2111, 0.1302, 0.25, 0.124, 0.25, 0.179, 0.2281, 0.1825, 0.2281, 0.1825, 0.25, 0.179, 0.25, 0.2381, 0.2463, 0.2387, 0.4, 0.5602, 0.45, 0.5602, 0.4492, 0.674, 0.4008, 0.674, 0.4008, 0.674, 0.4492, 0.674, 0.4468, 0.7801, 0.4032, 0.7801, 0.4032, 0.7801, 0.4468, 0.7801, 0.443, 1.0, 0.407, 1.0, 0.1182, 0.05109, 0.1665, 0.02649, 0.2111, 0.1302, 0.176, 0.1481, 0.176, 0.1481, 0.2111, 0.1302, 0.2281, 0.1825, 0.2083, 0.1926, 0.2083, 0.1926, 0.2281, 0.1825, 0.2463, 0.2387, 0.243, 0.2404, 0.35, 0.5602, 0.4, 0.5602, 0.3992, 0.674, 0.3508, 0.674, 0.3508, 0.674, 0.3992, 0.674, 0.3968, 0.7801, 0.3532, 0.7801, 0.3532, 0.7801, 0.3968, 0.7801, 0.393, 1.0, 0.357, 1.0, 0.06323, 0.1015, 0.1015, 0.06323, 0.176, 0.1481, 0.1481, 0.176, 0.1481, 0.176, 0.176, 0.1481, 0.2083, 0.1926, 0.1926, 0.2083, 0.1926, 0.2083, 0.2083, 0.1926, 0.243, 0.2404, 0.2404, 0.243, 0.3, 0.5602, 0.35, 0.5602, 0.3492, 0.674, 0.3008, 0.674, 0.3008, 0.674, 0.3492, 0.674, 0.3468, 0.7801, 0.3032, 0.7801, 0.3032, 0.7801, 0.3468, 0.7801, 0.343, 1.0, 0.307, 1.0, 0.02649, 0.1665, 0.05109, 0.1182, 0.1481, 0.176, 0.1302, 0.2111, 0.1302, 0.2111, 0.1481, 0.176, 0.1926, 0.2083, 0.1825, 0.2281, 0.1825, 0.2281, 0.1926, 0.2083, 0.2404, 0.243, 0.2387, 0.2463, 0.25, 0.5602, 0.3, 0.5602, 0.2992, 0.674, 0.2508, 0.674, 0.2508, 0.674, 0.2992, 0.674, 0.2968, 0.7801, 0.2532, 0.7801, 0.2532, 0.7801, 0.2968, 0.7801, 0.293, 1.0, 0.257, 1.0, 0.01163, 0.2397, 0.02011, 0.1862, 0.1302, 0.2111, 0.124, 0.25, 0.124, 0.25, 0.1302, 0.2111, 0.1825, 0.2281, 0.179, 0.25, 0.179, 0.25, 0.1825, 0.2281, 0.2387, 0.2463, 0.2381, 0.25, 0.2, 0.5602, 0.25, 0.5602, 0.2492, 0.674, 0.2008, 0.674, 0.2008, 0.674, 0.2492, 0.674, 0.2468, 0.7801, 0.2032, 0.7801, 0.2032, 0.7801, 0.2468, 0.7801, 0.243, 1.0, 0.207, 1.0, 0.02011, 0.3138, 0.01163, 0.2603, 0.124, 0.25, 0.1302, 0.2889, 0.1302, 0.2889, 0.124, 0.25, 0.179, 0.25, 0.1825, 0.2719, 0.1825, 0.2719, 0.179, 0.25, 0.2381, 0.25, 0.2387, 0.2537, 0.15, 0.5602, 0.2, 0.5602, 0.1992, 0.674, 0.1508, 0.674, 0.1508, 0.674, 0.1992, 0.674, 0.1968, 0.7801, 0.1532, 0.7801, 0.1532, 0.7801, 0.1968, 0.7801, 0.193, 1.0, 0.157, 1.0, 0.05109, 0.3818, 0.02649, 0.3335, 0.1302, 0.2889, 0.1481, 0.324, 0.1481, 0.324, 0.1302, 0.2889, 0.1825, 0.2719, 0.1926, 0.2917, 0.1926, 0.2917, 0.1825, 0.2719, 0.2387, 0.2537, 0.2404, 0.257, 0.1, 0.5602, 0.15, 0.5602, 0.1492, 0.674, 0.1008, 0.674, 0.1008, 0.674, 0.1492, 0.674, 0.1468, 0.7801, 0.1032, 0.7801, 0.1032, 0.7801, 0.1468, 0.7801, 0.143, 1.0, 0.107, 1.0, 0.1015, 0.4368, 0.06323, 0.3985, 0.1481, 0.324, 0.176, 0.3519, 0.176, 0.3519, 0.1481, 0.324, 0.1926, 0.2917, 0.2083, 0.3074, 0.2083, 0.3074, 0.1926, 0.2917, 0.2404, 0.257, 0.243, 0.2596, 0.05, 0.5602, 0.1, 0.5602, 0.09919, 0.674, 0.05081, 0.674, 0.05081, 0.674, 0.09919, 0.674, 0.09682, 0.7801, 0.05318, 0.7801, 0.05318, 0.7801, 0.09682, 0.7801, 0.09304, 1.0, 0.05696, 1.0, 0.1665, 0.4735, 0.1182, 0.4489, 0.176, 0.3519, 0.2111, 0.3698, 0.2111, 0.3698, 0.176, 0.3519, 0.2083, 0.3074, 0.2281, 0.3175, 0.2281, 0.3175, 0.2083, 0.3074, 0.243, 0.2596, 0.2463, 0.2613, -1.565e-07, 0.5602, 0.05, 0.5602, 0.04919, 0.674, 0.0008094, 0.674, 0.0008094, 0.674, 0.04919, 0.674, 0.04682, 0.7801, 0.003183, 0.7801, 0.003183, 0.7801, 0.04682, 0.7801, 0.04304, 1.0, 0.006958, 1.0, 0.2397, 0.4884, 0.1862, 0.4799, 0.2111, 0.3698, 0.25, 0.376, 0.25, 0.376, 0.2111, 0.3698, 0.2281, 0.3175, 0.25, 0.321, 0.25, 0.321, 0.2281, 0.3175, 0.2463, 0.2613, 0.25, 0.2619, 0.2537, 0.2613, 0.25, 0.2619, 0.2463, 0.2613, 0.243, 0.2596, 0.2404, 0.257, 0.2387, 0.2537, 0.2381, 0.25, 0.2387, 0.2463, 0.2404, 0.243, 0.243, 0.2404, 0.2463, 0.2387, 0.25, 0.2381, 0.2537, 0.2387, 0.257, 0.2404, 0.2596, 0.243, 0.2613, 0.2463, 0.2619, 0.25, 0.2613, 0.2537, 0.2596, 0.257, 0.257, 0.2596, 0.8157, 0.4522, 0.75, 0.4626, 0.75, 0.49, 0.8242, 0.4783, 0.875, 0.422, 0.8157, 0.4522, 0.8242, 0.4783, 0.8911, 0.4442, 0.922, 0.375, 0.875, 0.422, 0.8911, 0.4442, 0.9442, 0.3911, 0.9522, 0.3157, 0.922, 0.375, 0.9442, 0.3911, 0.9783, 0.3242, 0.9626, 0.25, 0.9522, 0.3157, 0.9783, 0.3242, 0.99, 0.25, 0.9522, 0.1843, 0.9626, 0.25, 0.99, 0.25, 0.9783, 0.1758, 0.922, 0.125, 0.9522, 0.1843, 0.9783, 0.1758, 0.9442, 0.1089, 0.875, 0.078, 0.922, 0.125, 0.9442, 0.1089, 0.8911, 0.05584, 0.8157, 0.04781, 0.875, 0.078, 0.8911, 0.05584, 0.8242, 0.02175, 0.75, 0.0374, 0.8157, 0.04781, 0.8242, 0.02175, 0.75, 0.01, 0.6843, 0.04781, 0.75, 0.0374, 0.75, 0.01, 0.6758, 0.02175, 0.625, 0.078, 0.6843, 0.04781, 0.6758, 0.02175, 0.6089, 0.05584, 0.578, 0.125, 0.625, 0.078, 0.6089, 0.05584, 0.5558, 0.1089, 0.5478, 0.1843, 0.578, 0.125, 0.5558, 0.1089, 0.5217, 0.1758, 0.5374, 0.25, 0.5478, 0.1843, 0.5217, 0.1758, 0.51, 0.25, 0.5478, 0.3157, 0.5374, 0.25, 0.51, 0.25, 0.5217, 0.3242, 0.578, 0.375, 0.5478, 0.3157, 0.5217, 0.3242, 0.5558, 0.3911, 0.625, 0.422, 0.578, 0.375, 0.5558, 0.3911, 0.6089, 0.4442, 0.6843, 0.4522, 0.625, 0.422, 0.6089, 0.4442, 0.6758, 0.4783, 0.75, 0.4626, 0.6843, 0.4522, 0.6758, 0.4783, 0.75, 0.49, 0.75, 0.4626, 0.8157, 0.4522, 0.875, 0.422, 0.922, 0.375, 0.9522, 0.3157, 0.9626, 0.25, 0.9522, 0.1843, 0.922, 0.125, 0.875, 0.078, 0.8157, 0.04781, 0.75, 0.0374, 0.6843, 0.04781, 0.625, 0.078, 0.578, 0.125, 0.5478, 0.1843, 0.5374, 0.25, 0.5478, 0.3157, 0.578, 0.375, 0.625, 0.422, 0.6843, 0.4522, 0.5478, 0.1843, 0.5374, 0.25, 0.5374, 0.25, 0.5478, 0.1843, 0.922, 0.125, 0.875, 0.078, 0.875, 0.078, 0.922, 0.125, 0.75, 0.4626, 0.8157, 0.4522, 0.8157, 0.4522, 0.75, 0.4626, 0.5374, 0.25, 0.5478, 0.3157, 0.5478, 0.3157, 0.5374, 0.25, 0.875, 0.078, 0.8157, 0.04781, 0.8157, 0.04781, 0.875, 0.078, 0.8157, 0.4522, 0.875, 0.422, 0.875, 0.422, 0.8157, 0.4522, 0.5478, 0.3157, 0.578, 0.375, 0.578, 0.375, 0.5478, 0.3157, 0.8157, 0.04781, 0.75, 0.0374, 0.75, 0.0374, 0.8157, 0.04781, 0.875, 0.422, 0.922, 0.375, 0.922, 0.375, 0.875, 0.422, 0.578, 0.375, 0.625, 0.422, 0.625, 0.422, 0.578, 0.375, 0.75, 0.0374, 0.6843, 0.04781, 0.6843, 0.04781, 0.75, 0.0374, 0.922, 0.375, 0.9522, 0.3157, 0.9522, 0.3157, 0.922, 0.375, 0.625, 0.422, 0.6843, 0.4522, 0.6843, 0.4522, 0.625, 0.422, 0.6843, 0.04781, 0.625, 0.078, 0.625, 0.078, 0.6843, 0.04781, 0.9522, 0.3157, 0.9626, 0.25, 0.9626, 0.25, 0.9522, 0.3157, 0.6843, 0.4522, 0.75, 0.4626, 0.75, 0.4626, 0.6843, 0.4522, 0.625, 0.078, 0.578, 0.125, 0.578, 0.125, 0.625, 0.078, 0.9626, 0.25, 0.9522, 0.1843, 0.9522, 0.1843, 0.9626, 0.25, 0.578, 0.125, 0.5478, 0.1843, 0.5478, 0.1843, 0.578, 0.125])
me_cylinder.materials.append(mat_material_004)
me_cylinder.use_remesh_fix_poles = True
me_cylinder.use_remesh_preserve_attributes = False
me_cylinder.use_mirror_vertex_groups = False
me_cylinder.update()
me_cylinder_004 = bpy.data.meshes.new('Cylinder.004')
me_cylinder_004.from_pydata([(0.0, 1.0, -1.0), (0.0, 1.0, 1.0), (0.6428, 0.766, -1.0), (0.6428, 0.766, 1.0), (0.9848, 0.1736, -1.0), (0.9848, 0.1736, 1.0), (0.866, -0.5, -1.0), (0.866, -0.5, 1.0), (0.342, -0.9397, -1.0), (0.342, -0.9397, 1.0), (-0.342, -0.9397, -1.0), (-0.342, -0.9397, 1.0), (-0.866, -0.5, -1.0), (-0.866, -0.5, 1.0), (-0.9848, 0.1736, -1.0), (-0.9848, 0.1736, 1.0), (-0.6428, 0.766, -1.0), (-0.6428, 0.766, 1.0)], [], [(0, 1, 3, 2), (2, 3, 5, 4), (4, 5, 7, 6), (6, 7, 9, 8), (8, 9, 11, 10), (10, 11, 13, 12), (12, 13, 15, 14), (3, 1, 17, 15, 13, 11, 9, 7, 5), (14, 15, 17, 16), (16, 17, 1, 0), (0, 2, 4, 6, 8, 10, 12, 14, 16)])
_uv = me_cylinder_004.uv_layers.new(name='UVMap')
_uv.uv.foreach_set('vector', [1.0, 0.5, 1.0, 1.0, 0.8889, 1.0, 0.8889, 0.5, 0.8889, 0.5, 0.8889, 1.0, 0.7778, 1.0, 0.7778, 0.5, 0.7778, 0.5, 0.7778, 1.0, 0.6667, 1.0, 0.6667, 0.5, 0.6667, 0.5, 0.6667, 1.0, 0.5556, 1.0, 0.5556, 0.5, 0.5556, 0.5, 0.5556, 1.0, 0.4444, 1.0, 0.4444, 0.5, 0.4444, 0.5, 0.4444, 1.0, 0.3333, 1.0, 0.3333, 0.5, 0.3333, 0.5, 0.3333, 1.0, 0.2222, 1.0, 0.2222, 0.5, 0.4043, 0.4339, 0.25, 0.49, 0.09573, 0.4339, 0.01365, 0.2917, 0.04215, 0.13, 0.1679, 0.02447, 0.3321, 0.02447, 0.4578, 0.13, 0.4864, 0.2917, 0.2222, 0.5, 0.2222, 1.0, 0.1111, 1.0, 0.1111, 0.5, 0.1111, 0.5, 0.1111, 1.0, 4.47e-08, 1.0, 4.47e-08, 0.5, 0.75, 0.49, 0.9043, 0.4339, 0.9864, 0.2917, 0.9578, 0.13, 0.8321, 0.02447, 0.6679, 0.02447, 0.5422, 0.13, 0.5136, 0.2917, 0.5957, 0.4339])
me_cylinder_004.materials.append(mat_material_006)
me_cylinder_004.use_remesh_fix_poles = True
me_cylinder_004.use_remesh_preserve_attributes = False
me_cylinder_004.use_mirror_vertex_groups = False
me_cylinder_004.update()
arm_armature = bpy.data.armatures.new('Armature')  # bones are not reproduced

# ---- objects
ob_body = bpy.data.objects.new('body', me_cube_001)
ob_cylinder = bpy.data.objects.new('Cylinder', me_cylinder)
ob_cylinder_004 = bpy.data.objects.new('Cylinder.004', me_cylinder_004)
ob_armature = bpy.data.objects.new('Armature', arm_armature)

# ---- transforms, parenting, visibility, modifiers, constraints
ob_body.parent = ob_armature
ob_body.matrix_parent_inverse = Matrix(((1.0, -0.0, 0.0, -0.0), (-0.0, 1.0, -0.0, 0.0), (0.0, -0.0, 1.0, -2.666), (-0.0, 0.0, -0.0, 1.0)))
ob_body.location = (0.0, 0.0, 2.893)
ob_body.scale = (0.6869, 0.2331, 1.049)
ob_body.lock_rotations_4d = False
ob_body.empty_display_type = 'ARROWS'
ob_body.lineart.crease_threshold = 0.0
_vg = ob_body.vertex_groups.new(name='Bone')
for _i, _w in zip([6, 7, 12, 24, 25, 26, 27, 38, 39, 40, 41, 44, 45, 49, 51, 52, 53, 58, 76, 77, 78, 79, 80, 81, 92, 93, 94, 95, 96, 97, 98, 99, 103, 106, 108, 109, 110, 111, 112, 113, 115, 124, 125, 131, 157, 158, 159, 160, 161, 162, 163, 164, 165, 166, 167, 186, 187, 188, 189, 190, 191, 192, 193, 194, 195, 196, 200, 204, 205, 206, 207, 208, 210, 219, 220, 245, 246, 247, 248, 249, 250, 251, 252, 253, 273, 274, 275, 276, 277, 278, 279, 280, 281, 283, 285, 286, 287, 289, 290, 291, 292, 293, 312, 313, 314, 315, 316, 326, 328, 329, 330, 332, 333, 334, 335, 336, 355, 356, 357, 358, 359], [0.2374, 0.2432, 0.005462, 0.5261, 0.5651, 0.7013, 0.7398, 0.9516, 0.9523, 0.9682, 0.9692, 0.08756, 0.1218, 0.8347, 0.8461, 0.2453, 0.2492, 0.005838, 0.5801, 0.5835, 0.9487, 0.7404, 0.7455, 0.9492, 0.9562, 0.9559, 0.9924, 0.9714, 0.9711, 0.9923, 0.6299, 0.06461, 0.007832, 0.895, 0.6721, 0.07307, 0.07587, 0.103, 0.618, 0.09649, 0.6202, 0.02507, 0.0362, 0.01139, 0.1379, 0.1415, 0.8978, 0.4072, 0.4267, 0.9875, 0.8863, 0.5335, 0.5414, 0.8771, 0.6291, 0.8541, 0.8629, 0.9873, 0.9124, 0.9205, 0.9578, 0.9839, 0.9567, 0.9501, 0.9842, 0.06501, 0.006362, 0.07372, 0.07917, 0.1126, 0.6209, 0.1075, 0.6222, 0.02679, 0.03524, 0.1737, 0.1746, 0.4274, 0.4336, 0.8881, 0.5604, 0.6349, 0.8878, 0.6406, 0.8702, 0.8716, 0.9233, 0.9239, 0.9607, 0.9852, 0.9611, 0.9543, 0.9849, 0.172, 0.01196, 0.1583, 0.01232, 0.2608, 0.757, 0.2272, 0.124, 0.7656, 0.9665, 0.8526, 0.8701, 0.9643, 0.8832, 0.1743, 0.01577, 0.1572, 0.01943, 0.275, 0.7636, 0.2613, 0.1208, 0.7677, 0.9676, 0.8646, 0.8878, 0.9679, 0.8893]): _vg.add([_i], _w, 'REPLACE')
_vg = ob_body.vertex_groups.new(name='right')
for _i, _w in zip([0, 1, 2, 3, 4, 5, 6, 7, 12, 13, 14, 15, 16, 24, 25, 26, 27, 38, 39, 44, 45, 49, 51, 61, 62, 98, 99, 100, 101, 102, 103, 104, 105, 106, 107, 108, 109, 110, 111, 112, 113, 114, 115, 124, 125, 126, 127, 128, 129, 130, 131, 132, 133, 134, 136, 137, 139, 140, 157, 158, 159, 160, 161, 163, 164, 165, 166, 167, 186, 187, 189, 190, 191, 193, 194, 196, 220, 282, 283, 285, 286, 287, 288, 289, 290, 291, 292, 293, 298, 299, 300, 302, 303, 304, 313, 314, 315, 316, 341], [0.09354, 0.0841, 0.9459, 0.9515, 0.1229, 0.1043, 0.7001, 0.6939, 0.6769, 0.7261, 0.1475, 0.1245, 0.02514, 0.3176, 0.2844, 0.2496, 0.2056, 0.0187, 0.01689, 0.1177, 0.1489, 0.06652, 0.06288, 0.05151, 0.005903, 0.131, 0.5599, 0.07442, 0.8779, 0.8809, 0.907, 0.9683, 0.1011, 0.03983, 0.08381, 0.1135, 0.8842, 0.8789, 0.7273, 0.3342, 0.7189, 0.05511, 0.3254, 0.8755, 0.6242, 0.7173, 0.1063, 0.07739, 0.1593, 0.2862, 0.08415, 0.2703, 0.04043, 0.01093, 0.0219, 0.01877, 0.05824, 0.08573, 0.4472, 0.4562, 0.03973, 0.5288, 0.5033, 0.08659, 0.2939, 0.3665, 0.09799, 0.2697, 0.1037, 0.09503, 0.06741, 0.05778, 0.008973, 0.01204, 0.02025, 0.04994, 0.01361, 0.9195, 0.7423, 0.8222, 0.7773, 0.8306, 0.9068, 0.5756, 0.205, 0.6278, 0.4815, 0.1928, 0.1977, 0.3177, 0.1705, 0.02537, 0.06824, 0.08435, 0.1015, 0.09725, 0.00286, 0.08288, 0.02388]): _vg.add([_i], _w, 'REPLACE')
_vg = ob_body.vertex_groups.new(name='Bone.005')
for _i, _w in zip([42, 43, 48, 50, 52, 53, 54, 55, 56, 57, 76, 77, 79, 80, 197, 198, 199, 202, 203, 204, 206, 208, 209, 211, 212, 213, 214, 215, 216, 217, 218, 241, 242, 243, 244, 245, 246, 247, 248, 250, 251, 253, 273, 274, 327, 328, 330, 331, 332, 334, 335, 337, 338, 339, 340, 354, 356], [0.9039, 0.8686, 0.8445, 0.3514, 0.03938, 0.008837, 0.9696, 0.9744, 0.9698, 0.9755, 0.1203, 0.09848, 0.01458, 0.008573, 0.9145, 0.1043, 0.09852, 0.8921, 0.7715, 0.005868, 0.09008, 0.1646, 0.8828, 0.9763, 0.9686, 0.9775, 0.9843, 0.9799, 0.9899, 0.9933, 0.9929, 0.02848, 0.03936, 0.06688, 0.06607, 0.3213, 0.1967, 0.03093, 0.0173, 0.1419, 0.0669, 0.06117, 0.0118, 0.007501, 0.9842, 0.136, 0.1025, 0.08342, 0.08478, 0.1005, 0.43, 0.05363, 0.9926, 0.9994, 0.9949, 0.07866, 0.01711]): _vg.add([_i], _w, 'REPLACE')
_vg = ob_body.vertex_groups.new(name='Bone.006')
for _i, _w in zip([54, 55, 56, 72, 73, 74, 75, 82, 83, 84, 85, 86, 87, 88, 89, 90, 91, 212, 237, 238, 239, 240, 241, 242, 243, 244, 254, 255, 256, 257, 258, 259, 260, 261, 262, 263, 264, 265, 266, 267, 268, 269, 270, 271, 272, 337, 351, 352, 353, 354, 360, 361, 362, 363, 364, 365, 366, 367, 368], [0.01031, 0.0004631, 0.01009, 0.9964, 0.9995, 0.9967, 0.9999, 0.9999, 0.9999, 1.0, 0.9999, 1.0, 1.0, 0.9995, 0.9995, 0.9999, 0.9999, 0.01229, 0.9997, 0.9952, 0.9987, 0.9999, 0.9607, 0.9553, 0.9331, 0.9339, 0.9992, 0.9993, 1.0, 0.9999, 0.9999, 1.0, 1.0, 1.0, 0.9999, 0.9999, 1.0, 0.9995, 0.9998, 0.9997, 0.9999, 0.9992, 0.9999, 0.9999, 0.9992, 0.9463, 0.9997, 0.9985, 0.9996, 0.9213, 1.0, 0.9999, 0.9999, 1.0, 1.0, 0.9998, 1.0, 0.9997, 0.9991]): _vg.add([_i], _w, 'REPLACE')
_vg = ob_body.vertex_groups.new(name='Bone.002')
for _i, _w in zip([0, 1, 4, 5, 6, 7, 8, 9, 10, 11, 24, 25, 26, 27, 100, 101, 102, 105, 107, 109, 110, 111, 113, 114, 116, 117, 118, 119, 120, 121, 122, 123, 153, 154, 155, 156, 157, 158, 160, 161, 164, 165, 167, 186, 187, 284, 285, 287, 288, 289, 291, 292, 294, 295, 296, 297, 311, 313, 314, 316], [0.9035, 0.9132, 0.8577, 0.8751, 0.05262, 0.05081, 0.9671, 0.9786, 0.9647, 0.9784, 0.1535, 0.1474, 0.03505, 0.04457, 0.9244, 0.1107, 0.1073, 0.8919, 0.9093, 0.01264, 0.009609, 0.1665, 0.1819, 0.9329, 0.9779, 0.9646, 0.9814, 0.9803, 0.9949, 0.995, 0.9929, 0.9927, 0.007593, 0.01426, 0.07701, 0.07562, 0.4133, 0.4007, 0.05485, 0.05925, 0.1703, 0.08808, 0.09667, 0.03057, 0.02994, 0.9945, 0.1447, 0.1356, 0.08813, 0.1592, 0.1415, 0.3935, 0.03166, 0.9919, 0.9978, 0.9961, 0.08927, 0.03799, 0.01098, 0.01312]): _vg.add([_i], _w, 'REPLACE')
_vg = ob_body.vertex_groups.new(name='Bone.003')
for _i, _w in zip([8, 10, 20, 21, 22, 23, 28, 29, 30, 31, 32, 33, 34, 35, 36, 37, 117, 149, 150, 151, 152, 153, 154, 155, 156, 168, 169, 170, 171, 172, 173, 174, 175, 176, 177, 178, 179, 180, 181, 182, 183, 184, 185, 294, 308, 309, 310, 311, 317, 318, 319, 320, 321, 322, 323, 324], [0.01537, 0.02012, 0.9953, 0.9998, 0.9957, 1.0, 0.9999, 0.9999, 0.9999, 0.9999, 0.9999, 0.9999, 0.9992, 0.9993, 0.9998, 0.9998, 0.02026, 0.9998, 0.9939, 0.9993, 0.9999, 0.9712, 0.9679, 0.923, 0.9244, 0.9988, 0.9989, 1.0, 0.9999, 0.9999, 0.9999, 1.0, 0.9999, 0.9999, 0.9999, 0.9992, 0.9996, 0.9996, 0.9999, 0.9989, 0.9999, 0.9999, 0.9988, 0.9592, 0.9995, 0.9987, 0.9996, 0.9107, 0.9999, 1.0, 0.9999, 0.9999, 0.9996, 1.0, 0.9995, 0.9987]): _vg.add([_i], _w, 'REPLACE')
_vg = ob_body.vertex_groups.new(name='left')
for _i, _w in zip([42, 43, 44, 45, 46, 47, 48, 49, 50, 51, 52, 53, 58, 59, 60, 61, 62, 63, 64, 76, 77, 79, 80, 92, 93, 98, 99, 106, 108, 125, 131, 133, 137, 159, 196, 197, 198, 199, 200, 201, 202, 203, 204, 205, 206, 207, 208, 209, 210, 219, 220, 221, 222, 223, 224, 225, 226, 227, 229, 230, 231, 245, 246, 247, 248, 249, 250, 251, 252, 253, 273, 274, 275, 276, 277, 279, 280, 298, 325, 326, 328, 329, 330, 331, 332, 333, 334, 335, 336, 341, 342, 343, 345, 346, 347, 356, 357, 359], [0.09305, 0.128, 0.1174, 0.1478, 0.9466, 0.9543, 0.1327, 0.06716, 0.6241, 0.06266, 0.7001, 0.7089, 0.6719, 0.7233, 0.1345, 0.04812, 0.0005435, 0.1084, 0.0105, 0.2966, 0.3148, 0.2204, 0.2177, 0.01561, 0.01627, 0.1307, 0.0491, 0.04165, 0.1137, 0.01399, 0.08179, 0.03551, 0.01441, 0.0383, 0.5565, 0.08411, 0.8844, 0.8884, 0.9087, 0.9694, 0.1003, 0.2201, 0.8872, 0.8833, 0.7938, 0.3338, 0.7252, 0.1056, 0.3289, 0.8732, 0.6237, 0.7113, 0.09841, 0.06667, 0.141, 0.2742, 0.2526, 0.000933, 0.005252, 0.0453, 0.07442, 0.5032, 0.6267, 0.5229, 0.5217, 0.09042, 0.2953, 0.294, 0.08991, 0.2935, 0.09685, 0.09753, 0.06055, 0.06038, 0.009067, 0.008328, 0.01839, 0.02346, 0.9189, 0.7401, 0.8291, 0.7796, 0.8599, 0.9115, 0.6356, 0.202, 0.6344, 0.4482, 0.1976, 0.1903, 0.2995, 0.1579, 0.01179, 0.06086, 0.0703, 0.09983, 0.08663, 0.08628]): _vg.add([_i], _w, 'REPLACE')
_vg = ob_body.vertex_groups.new(name='Bone.013')
for _i, _w in zip([2, 3, 12, 13, 14, 15, 16, 17, 18, 19, 44, 45, 46, 47, 49, 51, 58, 59, 60, 61, 62, 63, 65, 66, 98, 99, 103, 104, 106, 108, 109, 110, 112, 115, 124, 125, 126, 127, 128, 129, 130, 131, 132, 133, 134, 135, 136, 137, 138, 139, 140, 141, 143, 144, 146, 147, 159, 196, 200, 201, 204, 205, 207, 210, 219, 220, 221, 222, 223, 224, 225, 226, 227, 230, 231, 282, 283, 286, 298, 299, 300, 301, 302, 303, 304, 305, 306, 307, 325, 326, 329, 341, 342, 343, 345, 346, 347], [0.05569, 0.05167, 0.4758, 0.5046, 0.2526, 0.2418, 0.1426, 0.1172, 0.05363, 0.05061, 0.8202, 0.7448, 0.0464, 0.04024, 0.1149, 0.1179, 0.4152, 0.4428, 0.0983, 0.1014, 0.06687, 0.08303, 0.01808, 0.01363, 0.6507, 0.5776, 0.1936, 0.05947, 0.00721, 0.6941, 0.01815, 0.02513, 0.0522, 0.05451, 0.1982, 0.6327, 0.438, 0.2108, 0.1887, 0.2663, 0.3414, 0.2119, 0.3415, 0.1455, 0.1124, 0.08358, 0.1474, 0.06702, 0.05091, 0.1712, 0.2011, 0.02177, 0.01917, 0.05139, 0.07199, 0.08231, 0.007667, 0.5439, 0.1713, 0.04971, 0.01328, 0.01921, 0.05097, 0.05294, 0.1741, 0.5984, 0.3566, 0.1021, 0.07522, 0.08956, 0.1907, 0.1725, 0.005464, 0.0351, 0.05577, 0.1977, 0.1853, 0.1757, 0.3158, 0.3456, 0.2993, 0.05007, 0.1266, 0.1678, 0.2065, 0.01098, 0.05923, 0.08721, 0.1653, 0.1766, 0.1685, 0.2024, 0.1709, 0.1646, 0.03294, 0.06187, 0.04763]): _vg.add([_i], _w, 'REPLACE')
_vg = ob_body.vertex_groups.new(name='Bone.014')
for _i, _w in zip([12, 13, 14, 15, 16, 17, 18, 19, 44, 45, 46, 47, 58, 59, 60, 61, 62, 63, 64, 65, 66, 67, 68, 69, 70, 71, 98, 99, 103, 124, 125, 126, 127, 128, 129, 130, 131, 132, 133, 134, 135, 136, 137, 138, 139, 140, 141, 142, 143, 144, 145, 146, 147, 148, 196, 200, 201, 219, 220, 221, 222, 223, 224, 225, 226, 227, 228, 229, 230, 231, 232, 233, 234, 235, 236, 282, 283, 286, 298, 299, 300, 301, 302, 303, 304, 305, 306, 307, 325, 326, 329, 341, 342, 343, 344, 345, 346, 347, 348, 349, 350], [0.1952, 0.183, 0.5938, 0.6186, 0.772, 0.8162, 0.9148, 0.9201, 0.1101, 0.1484, 0.01134, 0.0007533, 0.291, 0.2793, 0.8404, 0.8595, 0.9085, 0.8686, 0.9602, 0.9485, 0.952, 0.9691, 0.9936, 0.9906, 0.9838, 0.9923, 0.006123, 0.1722, 0.06356, 0.0735, 0.1475, 0.2102, 0.6798, 0.7194, 0.5619, 0.4469, 0.729, 0.4579, 0.8226, 0.8238, 0.871, 0.7635, 0.9031, 0.926, 0.7313, 0.6772, 0.9431, 0.9934, 0.9455, 0.9185, 0.9745, 0.8866, 0.869, 0.9775, 0.2244, 0.09622, 0.02388, 0.1095, 0.1994, 0.3407, 0.8488, 0.8918, 0.8475, 0.6876, 0.7237, 0.9574, 0.967, 0.9642, 0.9337, 0.9094, 0.9944, 0.9916, 0.9948, 0.987, 0.9868, 0.08499, 0.0211, 0.0004074, 0.5356, 0.4144, 0.5718, 0.9218, 0.8075, 0.7405, 0.6652, 0.9517, 0.9064, 0.8611, 0.1343, 0.04547, 0.01938, 0.7091, 0.6995, 0.7717, 0.9842, 0.9389, 0.9065, 0.9185, 0.996, 0.9854, 0.9881]): _vg.add([_i], _w, 'REPLACE')
_vg = ob_body.vertex_groups.new(name='head')
for _i, _w in zip([12, 13, 14, 15, 16, 17, 18, 19, 44, 45, 49, 58, 59, 60, 61, 62, 63, 64, 65, 66, 67, 68, 69, 70, 71, 98, 99, 103, 108, 124, 125, 126, 127, 128, 129, 130, 131, 132, 133, 134, 135, 136, 137, 138, 139, 140, 141, 142, 143, 144, 145, 146, 147, 148, 196, 200, 219, 220, 221, 222, 223, 224, 225, 226, 227, 228, 229, 230, 231, 232, 233, 234, 235, 236, 282, 283, 286, 298, 299, 300, 301, 302, 303, 304, 305, 306, 307, 325, 326, 329, 341, 342, 343, 344, 345, 346, 347, 348, 349, 350], [0.2751, 0.246, 0.8323, 0.8644, 0.9563, 0.9723, 0.994, 0.9952, 0.6769, 0.5806, 0.003678, 0.2802, 0.2497, 0.8464, 0.8858, 0.9418, 0.8817, 0.9645, 0.967, 0.9829, 0.9784, 0.9961, 0.9979, 0.9983, 0.9969, 0.106, 0.3244, 0.0551, 0.09867, 0.07413, 0.2997, 0.2649, 0.8582, 0.9062, 0.8298, 0.681, 0.803, 0.7129, 0.8984, 0.9593, 0.9788, 0.9602, 0.9257, 0.9639, 0.9346, 0.9022, 0.9962, 0.9992, 0.9971, 0.9956, 0.9943, 0.9902, 0.9862, 0.9911, 0.3273, 0.05483, 0.07613, 0.301, 0.2714, 0.8665, 0.9176, 0.8495, 0.694, 0.7319, 0.9648, 0.9823, 0.9693, 0.9461, 0.9146, 0.9974, 0.998, 0.9974, 0.993, 0.9899, 0.06404, 0.05658, 0.03372, 0.7411, 0.6671, 0.8004, 0.9925, 0.9523, 0.91, 0.9086, 0.998, 0.988, 0.9875, 0.06518, 0.0578, 0.03306, 0.7488, 0.6865, 0.8141, 0.9941, 0.9592, 0.9179, 0.9238, 0.9988, 0.9905, 0.9915]): _vg.add([_i], _w, 'REPLACE')
_vg = ob_body.vertex_groups.new(name='Bone.011')
_vg = ob_body.vertex_groups.new(name='Bone.012')
_vg = ob_body.vertex_groups.new(name='Bone.016')
_vg = ob_body.vertex_groups.new(name='Bone.008')
for _i, _w in zip([38, 39, 40, 41, 186, 187, 189, 190, 191, 192, 193, 194, 195, 313, 314, 316], [0.1794, 0.1793, 0.1401, 0.14, 0.03015, 0.03004, 0.007188, 0.007048, 0.1692, 0.0769, 0.1695, 0.1824, 0.07772, 0.03303, 0.024, 0.02385]): _vg.add([_i], _w, 'REPLACE')
_vg = ob_body.vertex_groups.new(name='Bone.009')
_vg = ob_body.vertex_groups.new(name='Bone.010')
_vg = ob_body.vertex_groups.new(name='Bone.015')
_m = ob_body.modifiers.new('Armature', 'ARMATURE')
_m.object = ob_armature
ob_cylinder.parent = ob_armature
ob_cylinder.matrix_parent_inverse = Matrix(((1.0, -0.0, 0.0, -0.0), (-0.0, 1.0, -0.0, 0.0), (0.0, -0.0, 1.0, -2.666), (-0.0, 0.0, -0.0, 1.0)))
ob_cylinder.location = (0.01462, 0.03049, 4.681)
ob_cylinder.scale = (0.317, 0.3024, 0.2955)
ob_cylinder.lineart.crease_threshold = 0.0
_vg = ob_cylinder.vertex_groups.new(name='Bone')
_vg = ob_cylinder.vertex_groups.new(name='right')
_vg = ob_cylinder.vertex_groups.new(name='Bone.002')
_vg = ob_cylinder.vertex_groups.new(name='Bone.003')
_vg = ob_cylinder.vertex_groups.new(name='left')
_vg = ob_cylinder.vertex_groups.new(name='Bone.005')
_vg = ob_cylinder.vertex_groups.new(name='Bone.006')
_vg = ob_cylinder.vertex_groups.new(name='head')
for _i, _w in zip([0, 1, 2, 3, 4, 5, 6, 7, 8, 9, 10, 11, 12, 13, 14, 15, 16, 17, 18, 19, 20, 21, 22, 23, 24, 25, 26, 27, 28, 29, 30, 31, 32, 33, 34, 35, 36, 37, 38, 39, 40, 41, 42, 43, 44, 45, 46, 47, 48, 49, 50, 51, 52, 53, 54, 55, 56, 57, 58, 59, 60, 61, 62, 63, 64, 65, 66, 67, 68, 69, 70, 71, 72, 73, 74, 75, 76, 77, 78, 79, 80, 81, 82, 83, 84, 85, 86, 87, 88, 89, 90, 91, 92, 93, 94, 95, 96, 97, 98, 99, 100, 101, 102, 103, 104, 105, 106, 107, 108, 109, 110, 111, 112, 113, 114, 115, 116, 117, 118, 119, 120, 121, 122, 123, 124, 125, 126, 127, 128, 129, 130, 131, 132, 133, 134, 135, 136, 137, 138, 139, 140, 141, 142, 143, 144, 145, 146, 147, 148, 149, 150, 151, 152, 153, 154, 155, 156, 157, 158, 159, 160, 161, 162, 163, 164, 165, 166, 167, 168, 169, 170, 171, 172, 173, 174, 175, 176, 177, 178, 179, 180, 181, 182, 183, 184, 185, 186, 187, 188, 189, 190, 191, 192, 193, 194, 195, 196, 197, 198, 199], [0.9956, 0.9952, 0.9946, 0.9937, 0.9919, 0.9916, 0.9932, 0.9944, 0.9949, 0.9954, 0.9957, 0.9959, 0.9959, 0.9959, 0.9956, 0.9956, 0.9955, 0.9956, 0.9957, 0.9957, 0.9996, 0.9971, 0.9996, 0.9994, 0.9991, 0.9987, 0.998, 0.9996, 0.9967, 0.9995, 0.9993, 0.999, 0.9985, 0.9978, 0.9996, 0.9963, 0.9995, 0.9992, 0.9989, 0.9983, 0.9975, 0.9996, 0.9957, 0.9995, 0.9992, 0.9987, 0.9981, 0.9971, 0.9996, 0.995, 0.9994, 0.9991, 0.9986, 0.9979, 0.9967, 0.9996, 0.9949, 0.9995, 0.9991, 0.9986, 0.9979, 0.9967, 0.9996, 0.9955, 0.9995, 0.9992, 0.9987, 0.9981, 0.9971, 0.9996, 0.9963, 0.9995, 0.9993, 0.9989, 0.9983, 0.9975, 0.9996, 0.9971, 0.9995, 0.9994, 0.9991, 0.9986, 0.998, 0.9996, 0.9976, 0.9996, 0.9995, 0.9992, 0.9989, 0.9984, 0.9997, 0.9978, 0.9996, 0.9995, 0.9994, 0.9991, 0.9986, 0.9997, 0.9979, 0.9997, 0.9996, 0.9994, 0.9991, 0.9987, 0.9997, 0.9978, 0.9997, 0.9996, 0.9994, 0.9991, 0.9986, 0.9997, 0.9976, 0.9997, 0.9996, 0.9994, 0.9991, 0.9985, 0.9997, 0.9974, 0.9997, 0.9996, 0.9994, 0.9991, 0.9984, 0.9997, 0.9973, 0.9997, 0.9996, 0.9994, 0.999, 0.9984, 0.9997, 0.9972, 0.9997, 0.9996, 0.9994, 0.999, 0.9983, 0.9997, 0.9972, 0.9997, 0.9995, 0.9993, 0.9989, 0.9983, 0.9997, 0.9972, 0.9996, 0.9995, 0.9993, 0.9989, 0.9982, 0.9996, 0.9972, 0.9996, 0.9995, 0.9992, 0.9988, 0.9982, 0.9964, 0.996, 0.9955, 0.9948, 0.9936, 0.9934, 0.9945, 0.9954, 0.9966, 0.997, 0.9972, 0.9974, 0.9971, 0.9968, 0.9965, 0.9966, 0.9964, 0.9964, 0.9964, 0.9964, 0.994, 0.9936, 0.9927, 0.9919, 0.9904, 0.9899, 0.9906, 0.9923, 0.9929, 0.9938, 0.9942, 0.9945, 0.9941, 0.994, 0.9933, 0.9936, 0.9932, 0.9938, 0.9938, 0.9942]): _vg.add([_i], _w, 'REPLACE')
_m = ob_cylinder.modifiers.new('Decimate', 'DECIMATE')
_m.ratio = 0.2949
_m = ob_cylinder.modifiers.new('Armature', 'ARMATURE')
_m.object = ob_armature
_m = ob_cylinder.modifiers.new('Auto Smooth', 'NODES')
_m.node_group = ng_auto_smooth
_gi = [s.identifier for s in ng_auto_smooth.interface.items_tree if s.item_type == 'SOCKET' and s.in_out == 'INPUT']
_m[_gi[1]] = 0.5236  # Angle
ob_cylinder_004.location = (0.01366, -0.2515, 2.726)
ob_cylinder_004.rotation_euler = (1.571, -0.0, 0.0)
ob_cylinder_004.scale = (0.02974, 0.02974, 0.0238)
ob_cylinder_004.lineart.crease_threshold = 0.0
_m = ob_cylinder_004.modifiers.new('Array', 'ARRAY')
_m.count = 6
_m.relative_offset_displace = (0.0, 2.9, 0.0)
_m = ob_cylinder_004.modifiers.new('Decimate', 'DECIMATE')
_m.ratio = 0.4936
ob_armature.location = (0.0, 0.0, 2.666)
ob_armature.lineart.crease_threshold = 0.0

# ---- collection membership
col_collection.objects.link(ob_body)
col_collection.objects.link(ob_cylinder)
col_collection.objects.link(ob_cylinder_004)
col_collection.objects.link(ob_armature)

# ---- scene / render settings (as saved in the file)
scene.frame_start = 1; scene.frame_end = 250; scene.frame_set(0)
scene.render.engine = 'BLENDER_EEVEE_NEXT'
scene.cycles.use_denoising = False
scene.cycles.samples = 128
scene.cycles.sampling_pattern = 'TABULATED_SOBOL'
scene.cycles.use_adaptive_sampling = False
scene.cycles.use_light_tree = False
scene.view_settings.view_transform = 'Filmic'
bpy.context.view_layer.update()

# ---- added for rendering (the .blend has no active camera and no usable light): camera, sun
cam_auto = bpy.data.cameras.new('AutoCamera')
cam_auto.lens = 50.0
cam_auto.sensor_width = 36.0
cam_auto.clip_end = 1000.0
ob_auto_camera = bpy.data.objects.new('AutoCamera', cam_auto)
scene.collection.objects.link(ob_auto_camera)
ob_auto_camera.location = (3.03272, -3.61577, 5.84918)
ob_auto_camera.rotation_euler = (1.09748, -7.21219e-08, 0.694738)
scene.camera = ob_auto_camera
light_auto_sun = bpy.data.lights.new('AutoSun', 'SUN')
light_auto_sun.energy = 3.0
light_auto_sun.angle = 0.0523599
ob_auto_sun = bpy.data.objects.new('AutoSun', light_auto_sun)
scene.collection.objects.link(ob_auto_sun)
ob_auto_sun.rotation_euler = (0.872665, 0.174533, 0.523599)
bpy.context.view_layer.update()
